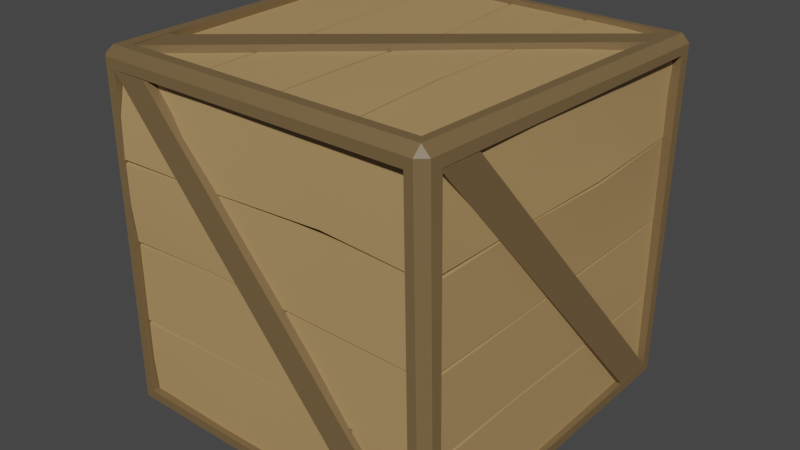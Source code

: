 # Source: Crate.blend  (saved by Blender 2.81.16; exported with 4.5.12 LTS)
import bpy
from mathutils import Matrix  # noqa: F401  (used for matrix-valued properties, if any)

bpy.ops.wm.read_factory_settings(use_empty=True)
scene = bpy.context.scene
scene.name = 'Scene'

# ---- collections
col_collection = bpy.data.collections.new('Collection'); scene.collection.children.link(col_collection)

# ---- materials (node trees are filled in below, after node groups)
mat_crateframe = bpy.data.materials.new('CrateFrame')
mat_crateframe.use_transparent_shadow = False
mat_cratebackground = bpy.data.materials.new('CrateBackground')
mat_cratebackground.use_transparent_shadow = False
mat_crateplank = bpy.data.materials.new('CratePlank')
mat_crateplank.use_transparent_shadow = False

# ---- node groups
ng_auto_smooth = bpy.data.node_groups.new('Auto Smooth', 'GeometryNodeTree')
_s = ng_auto_smooth.interface.new_socket(name='Geometry', in_out='OUTPUT', socket_type='NodeSocketGeometry')
_s = ng_auto_smooth.interface.new_socket(name='Geometry', in_out='INPUT', socket_type='NodeSocketGeometry')
_s = ng_auto_smooth.interface.new_socket(name='Angle', in_out='INPUT', socket_type='NodeSocketFloat')
_s.subtype = 'ANGLE'
_s.min_value = 0.0
_s.max_value = 3.142
ng_auto_smooth.is_modifier = True
_N = ng_auto_smooth.nodes; _L = ng_auto_smooth.links
n0 = _N.new('NodeGroupOutput'); n0.name = 'Group Output'; n0.location = (480, -100)
n1 = _N.new('NodeGroupInput'); n1.name = 'Group Input'; n1.location = (-420, -300)
n2 = _N.new('NodeGroupInput'); n2.name = 'Group Input.001'; n2.location = (-60, -100)
n3 = _N.new('GeometryNodeSetShadeSmooth'); n3.name = 'Set Shade Smooth'; n3.location = (120, -100)
n3.domain = 'EDGE'
n4 = _N.new('GeometryNodeSetShadeSmooth'); n4.name = 'Set Shade Smooth.001'; n4.location = (300, -100)
n5 = _N.new('GeometryNodeInputMeshEdgeAngle'); n5.name = 'Edge Angle'; n5.location = (-420, -220)
n6 = _N.new('GeometryNodeInputEdgeSmooth'); n6.name = 'Is Edge Smooth'; n6.location = (-60, -160)
n7 = _N.new('GeometryNodeInputShadeSmooth'); n7.name = 'Is Face Smooth'; n7.location = (-240, -340)
n8 = _N.new('FunctionNodeBooleanMath'); n8.name = 'Boolean Math'; n8.location = (-60, -220)
n9 = _N.new('FunctionNodeCompare'); n9.name = 'Compare'; n9.location = (-240, -180)
n9.operation = 'LESS_EQUAL'
_L.new(n5.outputs[0], n9.inputs[0])
_L.new(n4.outputs[0], n0.inputs[0])
_L.new(n1.outputs[1], n9.inputs[1])
_L.new(n9.outputs[0], n8.inputs[0])
_L.new(n7.outputs[0], n8.inputs[1])
_L.new(n2.outputs[0], n3.inputs[0])
_L.new(n6.outputs[0], n3.inputs[1])
_L.new(n3.outputs[0], n4.inputs[0])
_L.new(n8.outputs[0], n3.inputs[2])
n0.is_active_output = True

# ---- material node trees
mat_crateframe.use_nodes = True; mat_crateframe.node_tree.nodes.clear()
_N = mat_crateframe.node_tree.nodes; _L = mat_crateframe.node_tree.links
n0 = _N.new('ShaderNodeOutputMaterial'); n0.name = 'Material Output'; n0.location = (300, 300)
n1 = _N.new('ShaderNodeBsdfPrincipled'); n1.name = 'Principled BSDF'; n1.location = (10, 300)
n1.distribution = 'GGX'
n1.subsurface_method = 'BURLEY'
n1.inputs[0].default_value = (0.1807, 0.1173, 0.05208, 1.0)
n1.inputs[3].default_value = 1.45
n1.inputs[27].default_value = (0.0, 0.0, 0.0, 1.0)
n1.inputs[28].default_value = 1.0
_L.new(n1.outputs[0], n0.inputs[0])
n0.is_active_output = True
mat_cratebackground.use_nodes = True; mat_cratebackground.node_tree.nodes.clear()
_N = mat_cratebackground.node_tree.nodes; _L = mat_cratebackground.node_tree.links
n0 = _N.new('ShaderNodeOutputMaterial'); n0.name = 'Material Output'; n0.location = (300, 300)
n1 = _N.new('ShaderNodeBsdfPrincipled'); n1.name = 'Principled BSDF'; n1.location = (10, 300)
n1.distribution = 'GGX'
n1.subsurface_method = 'BURLEY'
n1.inputs[0].default_value = (0.0, 0.0, 0.0, 1.0)
n1.inputs[3].default_value = 1.45
n1.inputs[27].default_value = (0.0, 0.0, 0.0, 1.0)
n1.inputs[28].default_value = 1.0
_L.new(n1.outputs[0], n0.inputs[0])
n0.is_active_output = True
mat_crateplank.use_nodes = True; mat_crateplank.node_tree.nodes.clear()
_N = mat_crateplank.node_tree.nodes; _L = mat_crateplank.node_tree.links
n0 = _N.new('ShaderNodeOutputMaterial'); n0.name = 'Material Output'; n0.location = (300, 300)
n1 = _N.new('ShaderNodeBsdfPrincipled'); n1.name = 'Principled BSDF'; n1.location = (10, 300)
n1.distribution = 'GGX'
n1.subsurface_method = 'BURLEY'
n1.inputs[0].default_value = (0.4508, 0.2874, 0.1221, 1.0)
n1.inputs[3].default_value = 1.45
n1.inputs[27].default_value = (0.0, 0.0, 0.0, 1.0)
n1.inputs[28].default_value = 1.0
_L.new(n1.outputs[0], n0.inputs[0])
n0.is_active_output = True

# ---- world
world_world = bpy.data.worlds.new('World'); scene.world = world_world
world_world.use_nodes = True; world_world.node_tree.nodes.clear()
_N = world_world.node_tree.nodes; _L = world_world.node_tree.links
n0 = _N.new('ShaderNodeOutputWorld'); n0.name = 'World Output'; n0.location = (300, 300)
n1 = _N.new('ShaderNodeBackground'); n1.name = 'Background'; n1.location = (10, 300)
n1.inputs[0].default_value = (0.05088, 0.05088, 0.05088, 1.0)
_L.new(n1.outputs[0], n0.inputs[0])
n0.is_active_output = True
world_world.color = (0.05088, 0.05088, 0.05088)
world_world.use_sun_shadow = False
world_world.sun_shadow_jitter_overblur = 0.0

# ---- meshes
me_cube = bpy.data.meshes.new('Cube')
me_cube.from_pydata([(-0.3369, -0.36, 0.04721), (-0.334, -0.3608, 0.7586), (-0.3764, 0.3908, 0.04649), (-0.3424, 0.3805, 0.7945), (0.3671, -0.3667, 0.04373), (0.3555, -0.3689, 0.7613), (0.41, 0.3908, 0.04649), (0.4142, 0.3889, 0.7529), (-0.3762, -0.322, 0.04707), (-0.3305, -0.3181, 0.798), (0.3966, -0.3277, 0.7609), (0.4074, -0.3278, 0.0438), (0.3779, 0.3902, 0.7917), (0.3706, 0.4307, 0.04649), (0.3683, -0.3254, 0.003406), (0.3565, -0.3287, 0.8015), (-0.3736, -0.3257, 0.7603), (-0.3819, 0.3804, 0.755), (0.3753, 0.4292, 0.7531), (-0.337, 0.4307, 0.04649), (-0.3369, -0.3221, 0.007573), (-0.3454, 0.4172, 0.7539), (-0.337, 0.3908, 0.006987), (0.3706, 0.3908, 0.006987), (-0.337, 0.3908, 0.03168), (-0.3369, -0.3217, 0.03228), (0.3706, 0.3908, 0.03168), (0.368, -0.3258, 0.02833), (0.3902, 0.3894, 0.753), (0.3854, 0.3908, 0.04649), (0.3827, -0.3274, 0.04354), (0.3713, -0.3303, 0.7609), (-0.3369, -0.3359, 0.04714), (-0.3329, -0.3349, 0.7589), (0.3562, -0.3443, 0.7613), (0.3676, -0.342, 0.04352), (-0.3518, 0.3908, 0.04649), (-0.3517, -0.3217, 0.04709), (-0.3478, -0.3215, 0.7596), (-0.358, 0.3799, 0.7548), (-0.3444, 0.3937, 0.7543), (-0.337, 0.4057, 0.04649), (0.3706, 0.4057, 0.04649), (0.3752, 0.4042, 0.7531), (-0.3316, -0.3181, 0.7737), (-0.3429, 0.3799, 0.7697), (0.3766, 0.3899, 0.7676), (0.3565, -0.329, 0.7763), (-0.2427, 0.4051, 0.04735), (0.3765, 0.4036, 0.7522), (-0.3372, 0.4051, 0.04735), (0.2774, 0.4051, 0.7567), (-0.2427, 0.4301, 0.04735), (0.3766, 0.4286, 0.7522), (-0.3372, 0.4301, 0.04735), (0.2774, 0.4301, 0.7567), (0.2763, -0.3415, 0.04731), (-0.3342, -0.3341, 0.7581), (0.3679, -0.3411, 0.04442), (-0.2432, -0.3402, 0.7565), (0.2763, -0.3665, 0.04733), (-0.3352, -0.3599, 0.7578), (0.3673, -0.3658, 0.0446), (-0.2434, -0.3657, 0.7566), (-0.3509, -0.2317, 0.04735), (-0.3574, 0.3812, 0.7539), (-0.3508, -0.3217, 0.04794), (-0.3503, 0.2963, 0.7577), (-0.3755, -0.2317, 0.04735), (-0.3812, 0.3817, 0.7541), (-0.3754, -0.322, 0.04792), (-0.3748, 0.2963, 0.7578), (0.3846, 0.2952, 0.04735), (0.3706, -0.3314, 0.7601), (0.3846, 0.3912, 0.04735), (0.3764, -0.2367, 0.7575), (0.4092, 0.2952, 0.04735), (0.3955, -0.3321, 0.7596), (0.4092, 0.3912, 0.04735), (0.4, -0.2371, 0.7576), (-0.3334, -0.2312, 0.7697), (0.3776, 0.3913, 0.7647), (-0.3288, -0.3182, 0.7707), (0.3795, 0.3016, 0.7695), (-0.3331, -0.231, 0.7943), (0.379, 0.3916, 0.7887), (-0.3275, -0.3179, 0.7951), (0.3804, 0.3022, 0.7941), (-0.3341, 0.2952, 0.03041), (0.3692, -0.3268, 0.02698), (-0.3341, 0.3912, 0.03041), (0.3719, -0.2327, 0.03033), (-0.3341, 0.2952, 0.005719), (0.3695, -0.3265, 0.002099), (-0.3341, 0.3912, 0.005719), (0.3719, -0.2327, 0.005665), (0.3738, -0.351, 0.8021), (0.3733, -0.3693, 0.7836), (0.3927, -0.3515, 0.783), (-0.3547, -0.3616, 0.7805), (-0.3532, -0.3423, 0.7986), (-0.3729, -0.3454, 0.7813), (-0.3657, 0.3984, 0.7935), (-0.3668, 0.4148, 0.7749), (-0.3837, 0.3984, 0.7754), (0.3995, 0.4102, 0.7899), (0.4163, 0.4098, 0.7723), (0.3986, 0.4285, 0.7724), (-0.3764, 0.4124, 0.02507), (-0.3584, 0.4307, 0.02507), (-0.3584, 0.4124, 0.006987), (-0.3582, -0.3415, 0.007759), (-0.3582, -0.3587, 0.02593), (-0.3762, -0.3415, 0.02584), (0.392, 0.4307, 0.02507), (0.41, 0.4124, 0.02507), (0.392, 0.4124, 0.006987), (0.4064, -0.3474, 0.02138), (0.3878, -0.3657, 0.02141), (0.3886, -0.347, 0.002918), (-0.3323, -0.3623, 0.5814), (-0.3304, -0.3418, 0.7558), (0.3548, -0.3474, 0.7604), (0.3699, -0.3549, 0.5793), (-0.09923, -0.3492, 0.5776), (0.1576, -0.3466, 0.5877), (0.1351, -0.3476, 0.7546), (-0.09923, -0.3492, 0.7553), (-0.3335, -0.3529, 0.5793), (-0.3319, -0.331, 0.7597), (0.3557, -0.3383, 0.7602), (0.3699, -0.3464, 0.5793), (0.1584, -0.3371, 0.5837), (-0.09923, -0.34, 0.7553), (-0.09923, -0.34, 0.5776), (0.1351, -0.3384, 0.7546), (-0.3326, -0.3592, 0.6686), (0.3684, -0.3523, 0.6687), (0.1379, -0.3484, 0.6686), (-0.09902, -0.3494, 0.6665), (-0.3343, -0.3496, 0.6695), (0.3684, -0.3436, 0.6687), (0.1385, -0.3389, 0.6669), (-0.09902, -0.3402, 0.6665), (-0.3343, -0.3519, 0.4013), (-0.3318, -0.3616, 0.5723), (0.3694, -0.3544, 0.5752), (0.3699, -0.3554, 0.398), (-0.1243, -0.3493, 0.4062), (0.1365, -0.3484, 0.3971), (0.1589, -0.346, 0.5796), (-0.09923, -0.3492, 0.5741), (-0.3358, -0.341, 0.3993), (-0.3335, -0.353, 0.5759), (0.3694, -0.3459, 0.5752), (0.3699, -0.347, 0.3979), (0.1368, -0.3388, 0.394), (-0.09923, -0.34, 0.5741), (-0.1239, -0.3401, 0.406), (0.1585, -0.3368, 0.5796), (-0.3321, -0.3612, 0.4872), (0.3696, -0.3533, 0.4845), (0.1471, -0.3492, 0.4753), (-0.1034, -0.3494, 0.487), (-0.3335, -0.3521, 0.4881), (0.3697, -0.3448, 0.4844), (0.147, -0.3398, 0.4735), (-0.1033, -0.3402, 0.4869), (-0.3346, -0.3502, 0.2201), (-0.3339, -0.3501, 0.3922), (0.3694, -0.3549, 0.3941), (0.3699, -0.3598, 0.2179), (-0.08728, -0.3482, 0.2206), (0.1347, -0.3483, 0.2183), (0.1363, -0.3477, 0.3906), (-0.1242, -0.3493, 0.4027), (-0.3361, -0.3391, 0.2181), (-0.3358, -0.3406, 0.3959), (0.3694, -0.3464, 0.394), (0.37, -0.3517, 0.2179), (0.1354, -0.3387, 0.2147), (-0.1238, -0.3401, 0.4026), (-0.08747, -0.339, 0.2206), (0.1362, -0.3385, 0.3907), (-0.3343, -0.3498, 0.3061), (0.3696, -0.3538, 0.3058), (0.1356, -0.3486, 0.3052), (-0.1007, -0.3492, 0.3065), (-0.336, -0.3392, 0.307), (0.3696, -0.3453, 0.3058), (0.1359, -0.3392, 0.3034), (-0.1007, -0.34, 0.3064), (-0.3345, -0.3429, 0.03958), (-0.3341, -0.3492, 0.211), (0.3695, -0.3593, 0.2139), (0.3664, -0.3448, 0.03245), (-0.09923, -0.3492, 0.03395), (0.1347, -0.3483, 0.03709), (0.1351, -0.3476, 0.2109), (-0.08731, -0.3482, 0.2172), (-0.336, -0.3323, 0.03759), (-0.3361, -0.3391, 0.2147), (0.3695, -0.3511, 0.214), (0.3667, -0.3355, 0.03249), (0.1354, -0.3387, 0.03348), (-0.0875, -0.339, 0.2171), (-0.09923, -0.34, 0.03395), (0.1351, -0.3384, 0.2109), (-0.3343, -0.3491, 0.1249), (0.3693, -0.3546, 0.1253), (0.1356, -0.3486, 0.124), (-0.0973, -0.3493, 0.1236), (-0.336, -0.3387, 0.1258), (0.3694, -0.3461, 0.1254), (0.1359, -0.3392, 0.1222), (-0.09735, -0.34, 0.1236), (0.3682, 0.4235, 0.5825), (0.3721, 0.4211, 0.7503), (-0.3436, 0.4062, 0.7532), (-0.3413, 0.4164, 0.5774), (0.1328, 0.4226, 0.5776), (-0.1011, 0.4216, 0.5807), (-0.1015, 0.421, 0.7546), (0.1328, 0.4226, 0.7553), (0.3697, 0.4125, 0.5806), (0.3744, 0.4109, 0.7537), (-0.3432, 0.3976, 0.7534), (-0.3355, 0.4081, 0.578), (-0.1017, 0.4121, 0.5771), (0.1328, 0.4134, 0.7553), (0.1328, 0.4134, 0.5776), (-0.1015, 0.4118, 0.7546), (0.3679, 0.4231, 0.6685), (-0.3448, 0.4161, 0.6664), (-0.102, 0.4219, 0.6676), (0.1326, 0.4228, 0.6665), (0.3696, 0.4126, 0.6694), (-0.3387, 0.4082, 0.6662), (-0.1023, 0.4125, 0.6658), (0.1326, 0.4135, 0.6665), (0.3682, 0.4235, 0.4013), (0.3677, 0.4226, 0.5734), (-0.3412, 0.4156, 0.5732), (-0.3358, 0.4186, 0.3966), (0.1328, 0.4226, 0.3964), (-0.1011, 0.4216, 0.3995), (-0.1015, 0.421, 0.5733), (0.1328, 0.4226, 0.5741), (0.3697, 0.4125, 0.3993), (0.3698, 0.4124, 0.5771), (-0.3388, 0.4066, 0.575), (-0.3322, 0.4098, 0.3967), (-0.1017, 0.4121, 0.3959), (0.1328, 0.4134, 0.5741), (0.1328, 0.4134, 0.3964), (-0.1015, 0.4118, 0.5734), (0.3679, 0.4231, 0.4873), (-0.3399, 0.418, 0.4834), (-0.102, 0.4219, 0.4864), (0.1326, 0.4228, 0.4852), (0.3696, 0.4126, 0.4882), (-0.3336, 0.4104, 0.4844), (-0.1023, 0.4125, 0.4846), (0.1326, 0.4135, 0.4852), (0.3682, 0.4235, 0.2201), (0.3677, 0.4226, 0.3922), (-0.3313, 0.4185, 0.3927), (-0.3359, 0.4197, 0.217), (0.1328, 0.4226, 0.2152), (-0.1011, 0.4216, 0.2183), (-0.1015, 0.421, 0.3921), (0.1328, 0.4226, 0.3929), (0.3697, 0.4125, 0.2181), (0.3698, 0.4124, 0.3959), (-0.3315, 0.4091, 0.3928), (-0.336, 0.4105, 0.217), (-0.1017, 0.4121, 0.2147), (0.1328, 0.4134, 0.3929), (0.1328, 0.4134, 0.2152), (-0.1015, 0.4118, 0.3921), (0.3679, 0.4231, 0.3061), (-0.3355, 0.4168, 0.303), (-0.102, 0.4219, 0.3052), (0.1326, 0.4228, 0.304), (0.3696, 0.4126, 0.307), (-0.3298, 0.4082, 0.3042), (-0.1023, 0.4125, 0.3034), (0.1326, 0.4135, 0.304), (0.3682, 0.4235, 0.03887), (0.3677, 0.4226, 0.211), (-0.3356, 0.4192, 0.213), (-0.3361, 0.4197, 0.03583), (0.1328, 0.4226, 0.03395), (-0.1011, 0.4216, 0.03709), (-0.1015, 0.421, 0.2109), (0.1328, 0.4226, 0.2117), (0.3697, 0.4125, 0.03693), (0.3698, 0.4124, 0.2147), (-0.3356, 0.4099, 0.2131), (-0.3361, 0.4105, 0.03583), (-0.1017, 0.4121, 0.03348), (0.1328, 0.4134, 0.2117), (0.1328, 0.4134, 0.03395), (-0.1015, 0.4118, 0.2109), (0.3679, 0.4231, 0.1249), (-0.3358, 0.4194, 0.1244), (-0.102, 0.4219, 0.124), (0.1326, 0.4228, 0.1228), (0.3696, 0.4126, 0.1258), (-0.3358, 0.4102, 0.1244), (-0.1023, 0.4125, 0.1222), (0.1326, 0.4135, 0.1228), (0.398, -0.3317, 0.5823), (0.3837, -0.323, 0.7575), (0.3982, 0.3927, 0.7519), (0.3941, 0.3949, 0.5795), (0.3969, -0.08111, 0.5776), (0.4143, 0.1124, 0.5882), (0.3957, 0.1605, 0.7556), (0.3969, -0.08111, 0.7553), (0.3871, -0.333, 0.5803), (0.3733, -0.3244, 0.7615), (0.3892, 0.3929, 0.752), (0.385, 0.3949, 0.5795), (0.4002, 0.1143, 0.5855), (0.3878, -0.08111, 0.7553), (0.3878, -0.08111, 0.5776), (0.3865, 0.1604, 0.7555), (0.3959, -0.3322, 0.6687), (0.3938, 0.3947, 0.6681), (0.4, 0.1604, 0.6729), (0.3971, -0.0809, 0.6665), (0.3859, -0.3295, 0.6702), (0.3847, 0.3947, 0.6681), (0.3909, 0.1608, 0.6713), (0.388, -0.0809, 0.6665), (0.3981, -0.3325, 0.4007), (0.3972, -0.3313, 0.5729), (0.3935, 0.3944, 0.5755), (0.3941, 0.3949, 0.3982), (0.3969, -0.08111, 0.3964), (0.3963, 0.159, 0.4009), (0.4163, 0.1159, 0.582), (0.3969, -0.08111, 0.5741), (0.3872, -0.3337, 0.3988), (0.3872, -0.333, 0.5768), (0.3845, 0.3944, 0.5755), (0.385, 0.3949, 0.3983), (0.3868, 0.1591, 0.397), (0.3878, -0.08111, 0.5741), (0.3878, -0.08111, 0.3964), (0.3998, 0.1147, 0.5819), (0.3978, -0.3298, 0.4843), (0.3938, 0.3947, 0.4869), (0.3994, 0.1748, 0.4965), (0.3971, -0.0809, 0.4852), (0.3873, -0.3314, 0.4853), (0.3847, 0.3947, 0.4869), (0.3899, 0.1765, 0.4944), (0.388, -0.0809, 0.4852), (0.3982, -0.3365, 0.2211), (0.3972, -0.332, 0.3918), (0.3935, 0.3944, 0.3943), (0.3941, 0.3949, 0.217), (0.3966, -0.09869, 0.2222), (0.396, 0.1564, 0.2183), (0.3955, 0.1585, 0.3931), (0.3969, -0.08111, 0.3929), (0.3873, -0.3383, 0.2192), (0.3872, -0.3338, 0.3955), (0.3845, 0.3944, 0.3943), (0.385, 0.3949, 0.217), (0.3866, 0.157, 0.2147), (0.3878, -0.08111, 0.3929), (0.3875, -0.09841, 0.2221), (0.3864, 0.1584, 0.393), (0.3977, -0.3301, 0.3063), (0.3938, 0.3947, 0.3057), (0.3963, 0.1573, 0.3052), (0.3971, -0.084, 0.3053), (0.3873, -0.3318, 0.3072), (0.3847, 0.3947, 0.3057), (0.387, 0.1576, 0.3034), (0.388, -0.08392, 0.3053), (0.3954, -0.3192, 0.03582), (0.3972, -0.3363, 0.2121), (0.3935, 0.3944, 0.2131), (0.3941, 0.3949, 0.03583), (0.3969, -0.08111, 0.03395), (0.396, 0.1564, 0.03709), (0.3954, 0.1568, 0.2109), (0.3966, -0.09865, 0.2187), (0.3844, -0.3204, 0.0337), (0.3873, -0.3384, 0.2157), (0.3845, 0.3944, 0.2131), (0.385, 0.3949, 0.03583), (0.3866, 0.157, 0.03348), (0.3875, -0.09837, 0.2186), (0.3878, -0.08111, 0.03395), (0.3863, 0.1568, 0.2109), (0.3976, -0.3312, 0.1261), (0.3938, 0.3947, 0.1244), (0.3963, 0.1573, 0.124), (0.3971, -0.08343, 0.1238), (0.3872, -0.3329, 0.127), (0.3847, 0.3947, 0.1244), (0.387, 0.1576, 0.1222), (0.388, -0.08337, 0.1238), (-0.364, 0.3895, 0.5809), (-0.3696, 0.3819, 0.7518), (-0.3564, -0.3164, 0.759), (-0.3573, -0.3385, 0.578), (-0.3633, 0.1545, 0.5776), (-0.3624, -0.083, 0.5807), (-0.3616, -0.08338, 0.7546), (-0.3633, 0.1545, 0.7553), (-0.353, 0.3914, 0.579), (-0.36, 0.3833, 0.7553), (-0.3469, -0.315, 0.7586), (-0.3483, -0.3382, 0.578), (-0.353, -0.08366, 0.5771), (-0.3542, 0.1545, 0.7553), (-0.3542, 0.1545, 0.5776), (-0.3519, -0.08325, 0.7546), (-0.3662, 0.3901, 0.6668), (-0.358, -0.3346, 0.6684), (-0.3627, -0.0839, 0.6676), (-0.3635, 0.1543, 0.6665), (-0.3561, 0.3922, 0.6676), (-0.349, -0.3341, 0.6683), (-0.3534, -0.08423, 0.6658), (-0.3544, 0.1543, 0.6665), (-0.3619, 0.3919, 0.4002), (-0.3631, 0.3894, 0.5719), (-0.3567, -0.3381, 0.574), (-0.36, -0.3239, 0.3982), (-0.3613, 0.1559, 0.416), (-0.3624, -0.083, 0.3995), (-0.3618, -0.08342, 0.5733), (-0.3633, 0.1545, 0.5741), (-0.3505, 0.3936, 0.3981), (-0.353, 0.3916, 0.5756), (-0.3477, -0.3378, 0.5741), (-0.3509, -0.3239, 0.3983), (-0.353, -0.08366, 0.3959), (-0.3542, 0.1545, 0.5741), (-0.3522, 0.1559, 0.4157), (-0.3527, -0.08341, 0.5734), (-0.3619, 0.3933, 0.4853), (-0.3572, -0.337, 0.4866), (-0.3627, -0.0839, 0.4864), (-0.3632, 0.1545, 0.4887), (-0.3515, 0.395, 0.486), (-0.3481, -0.3367, 0.4866), (-0.3534, -0.08423, 0.4846), (-0.3541, 0.1545, 0.4886), (-0.3643, 0.3933, 0.2201), (-0.3607, 0.3909, 0.3912), (-0.3596, -0.323, 0.3943), (-0.3605, -0.3215, 0.217), (-0.3721, 0.1233, 0.2304), (-0.3624, -0.083, 0.2183), (-0.3618, -0.08342, 0.3921), (-0.3613, 0.1559, 0.4125), (-0.3533, 0.3949, 0.2181), (-0.3504, 0.3934, 0.3947), (-0.3505, -0.3229, 0.3943), (-0.3514, -0.3215, 0.217), (-0.353, -0.08366, 0.2147), (-0.3522, 0.1559, 0.4122), (-0.3631, 0.1228, 0.2307), (-0.3527, -0.08341, 0.3921), (-0.36, 0.3892, 0.3052), (-0.3602, -0.3213, 0.3057), (-0.3627, -0.0839, 0.3052), (-0.3643, 0.1508, 0.3087), (-0.3488, 0.3914, 0.3059), (-0.3511, -0.3213, 0.3057), (-0.3534, -0.08423, 0.3034), (-0.3552, 0.1507, 0.3087), (-0.3643, 0.3935, 0.03887), (-0.3633, 0.3929, 0.211), (-0.3599, -0.3211, 0.2131), (-0.3604, -0.3158, 0.03643), (-0.3633, 0.1545, 0.03395), (-0.3624, -0.083, 0.03709), (-0.3618, -0.08342, 0.2109), (-0.3721, 0.1232, 0.227), (-0.3533, 0.395, 0.03693), (-0.3533, 0.395, 0.2147), (-0.3508, -0.3211, 0.2131), (-0.3513, -0.3158, 0.03642), (-0.353, -0.08366, 0.03348), (-0.3632, 0.1227, 0.2272), (-0.3542, 0.1545, 0.03395), (-0.3527, -0.08341, 0.2109), (-0.3639, 0.3931, 0.1249), (-0.3602, -0.321, 0.1245), (-0.3627, -0.0839, 0.124), (-0.365, 0.1488, 0.1255), (-0.3534, 0.3949, 0.1258), (-0.3511, -0.321, 0.1245), (-0.3534, -0.08423, 0.1222), (-0.356, 0.1487, 0.1256), (0.2043, -0.3201, 0.01671), (0.3733, -0.3172, 0.0142), (0.3777, 0.3944, 0.02105), (0.2013, 0.3949, 0.02049), (0.1994, -0.08111, 0.01764), (0.2025, 0.1564, 0.01859), (0.3755, 0.1568, 0.01923), (0.3763, -0.08111, 0.01764), (0.2024, -0.3216, 0.02768), (0.3768, -0.3196, 0.02424), (0.3777, 0.3944, 0.03019), (0.2013, 0.3949, 0.02963), (0.1989, 0.157, 0.02807), (0.3763, -0.08111, 0.02678), (0.1994, -0.08111, 0.02678), (0.3755, 0.1568, 0.02837), (0.29, -0.3194, 0.0168), (0.2895, 0.3947, 0.02077), (0.289, 0.1573, 0.0183), (0.2879, -0.0809, 0.01745), (0.2908, -0.3212, 0.02726), (0.2895, 0.3947, 0.02991), (0.2872, 0.1576, 0.02761), (0.2879, -0.0809, 0.0266), (0.02396, -0.3201, 0.01671), (0.1952, -0.3196, 0.01768), (0.1973, 0.3944, 0.02105), (0.02093, 0.3949, 0.02049), (0.01906, -0.08111, 0.01764), (0.02219, 0.1564, 0.01859), (0.1952, 0.1568, 0.01923), (0.196, -0.08111, 0.01764), (0.02202, -0.3216, 0.02768), (0.1989, -0.3216, 0.02769), (0.1973, 0.3944, 0.03019), (0.02093, 0.3949, 0.02963), (0.01859, 0.157, 0.02807), (0.196, -0.08111, 0.02678), (0.01906, -0.08111, 0.02678), (0.1952, 0.1568, 0.02837), (0.1096, -0.3197, 0.0171), (0.1091, 0.3947, 0.02077), (0.1087, 0.1573, 0.0183), (0.1075, -0.0809, 0.01745), (0.1105, -0.3215, 0.02758), (0.1091, 0.3947, 0.02991), (0.1069, 0.1576, 0.02761), (0.1075, -0.0809, 0.0266), (-0.1564, -0.3201, 0.01671), (0.01488, -0.3196, 0.01768), (0.01696, 0.3944, 0.02105), (-0.1594, 0.3949, 0.02049), (-0.1613, -0.08111, 0.01764), (-0.1582, 0.1564, 0.01859), (0.01485, 0.1568, 0.01923), (0.01563, -0.08111, 0.01764), (-0.1583, -0.3216, 0.02768), (0.01859, -0.3216, 0.02769), (0.01697, 0.3944, 0.03019), (-0.1594, 0.3949, 0.02963), (-0.1618, 0.157, 0.02807), (0.01563, -0.08111, 0.02678), (-0.1613, -0.08111, 0.02678), (0.01485, 0.1568, 0.02837), (-0.07075, -0.3197, 0.0171), (-0.07123, 0.3947, 0.02077), (-0.07165, 0.1573, 0.0183), (-0.07283, -0.0809, 0.01745), (-0.06987, -0.3215, 0.02758), (-0.07122, 0.3947, 0.02991), (-0.07345, 0.1576, 0.02761), (-0.07283, -0.0809, 0.0266), (-0.3366, -0.3149, 0.01725), (-0.1655, -0.3196, 0.01768), (-0.1634, 0.3944, 0.02105), (-0.3398, 0.3949, 0.02049), (-0.3416, -0.08111, 0.01764), (-0.3385, 0.1564, 0.01859), (-0.1655, 0.1568, 0.01923), (-0.1647, -0.08111, 0.01764), (-0.3386, -0.3161, 0.02824), (-0.1618, -0.3216, 0.02769), (-0.1634, 0.3944, 0.03019), (-0.3398, 0.3949, 0.02963), (-0.3421, 0.157, 0.02807), (-0.1647, -0.08111, 0.02678), (-0.3416, -0.08111, 0.02678), (-0.1655, 0.1568, 0.02837), (-0.2511, -0.3197, 0.0171), (-0.2516, 0.3947, 0.02077), (-0.252, 0.1573, 0.0183), (-0.2532, -0.0809, 0.01745), (-0.2502, -0.3215, 0.02758), (-0.2516, 0.3947, 0.02991), (-0.2538, 0.1576, 0.02761), (-0.2532, -0.0809, 0.0266), (0.2043, 0.3935, 0.7825), (0.3823, 0.3919, 0.776), (0.3634, -0.3227, 0.782), (0.2013, -0.3215, 0.7787), (0.1994, 0.1545, 0.7816), (0.193, -0.08419, 0.7811), (0.3755, -0.08342, 0.78), (0.3763, 0.1546, 0.7816), (0.2024, 0.395, 0.7715), (0.3853, 0.3936, 0.7661), (0.3638, -0.323, 0.7726), (0.2013, -0.3215, 0.7696), (0.1901, -0.08465, 0.7716), (0.3764, 0.1552, 0.7726), (0.1994, 0.1545, 0.7724), (0.3755, -0.08341, 0.7708), (0.2904, 0.3931, 0.7818), (0.2886, -0.3212, 0.7788), (0.2863, -0.08439, 0.7809), (0.2879, 0.1543, 0.7817), (0.2912, 0.3949, 0.7714), (0.2887, -0.3212, 0.7696), (0.2843, -0.08475, 0.7716), (0.2879, 0.1543, 0.7726), (0.02396, 0.3935, 0.7825), (0.1952, 0.3929, 0.7815), (0.1973, -0.3211, 0.7781), (0.02093, -0.3215, 0.7787), (0.03902, 0.1558, 0.7799), (0.02497, -0.08237, 0.7806), (0.1869, -0.08422, 0.7805), (0.196, 0.1545, 0.7816), (0.02202, 0.395, 0.7715), (0.1989, 0.395, 0.7715), (0.1973, -0.3211, 0.769), (0.02093, -0.3215, 0.7696), (0.02073, -0.08321, 0.7711), (0.196, 0.1545, 0.7724), (0.03873, 0.1558, 0.7708), (0.1871, -0.0842, 0.7713), (0.1096, 0.3931, 0.7821), (0.1091, -0.3213, 0.7784), (0.1223, -0.07948, 0.7817), (0.1102, 0.1545, 0.7815), (0.1105, 0.3949, 0.7716), (0.1091, -0.3213, 0.7693), (0.1206, -0.07985, 0.7724), (0.1102, 0.1545, 0.7724), (-0.1564, 0.3935, 0.7825), (0.01488, 0.3929, 0.7815), (0.01696, -0.3211, 0.7781), (-0.1594, -0.3215, 0.7787), (-0.1635, 0.154, 0.7816), (-0.1564, -0.08262, 0.7806), (0.01653, -0.08308, 0.7799), (0.03526, 0.1557, 0.7799), (-0.1583, 0.395, 0.7715), (0.01859, 0.395, 0.7715), (0.01697, -0.3211, 0.769), (-0.1594, -0.3215, 0.7696), (-0.1596, -0.08319, 0.7711), (0.03496, 0.1557, 0.7708), (-0.1635, 0.154, 0.7724), (0.01647, -0.08309, 0.7708), (-0.07075, 0.3931, 0.7821), (-0.07123, -0.3213, 0.7784), (-0.07165, -0.0839, 0.7809), (-0.08356, 0.1517, 0.7816), (-0.06987, 0.3949, 0.7716), (-0.07122, -0.3213, 0.7693), (-0.07345, -0.08423, 0.7716), (-0.08339, 0.1517, 0.7725), (-0.3427, 0.3822, 0.7797), (-0.1655, 0.3929, 0.7815), (-0.1634, -0.3211, 0.7781), (-0.334, -0.3121, 0.78), (-0.3416, 0.1545, 0.7816), (-0.3357, -0.08241, 0.7806), (-0.1627, -0.08282, 0.78), (-0.1665, 0.1541, 0.7816), (-0.345, 0.3833, 0.7686), (-0.1618, 0.395, 0.7715), (-0.1634, -0.3211, 0.769), (-0.3346, -0.3126, 0.771), (-0.3399, -0.08319, 0.7711), (-0.1665, 0.1541, 0.7724), (-0.3416, 0.1545, 0.7724), (-0.1628, -0.08283, 0.7708), (-0.2512, 0.3929, 0.782), (-0.25, -0.3187, 0.7782), (-0.2378, -0.08084, 0.7809), (-0.2532, 0.1543, 0.7817), (-0.2503, 0.3947, 0.7716), (-0.2502, -0.3187, 0.7691), (-0.2399, -0.08123, 0.7716), (-0.2532, 0.1543, 0.7726), (-0.3363, -0.3602, 0.1895), (-0.3357, -0.3603, 0.3318), (-0.3352, -0.3605, 0.474), (-0.3346, -0.3606, 0.6163), (0.3578, -0.3685, 0.6178), (0.3601, -0.368, 0.4743), (0.3624, -0.3676, 0.3308), (0.3647, -0.3672, 0.1872), (0.4134, 0.3892, 0.6116), (0.4125, 0.3896, 0.4703), (0.4117, 0.39, 0.329), (0.4108, 0.3904, 0.1878), (0.3988, -0.3277, 0.6175), (0.4009, -0.3277, 0.474), (0.4031, -0.3277, 0.3306), (0.4052, -0.3278, 0.1872), (-0.3757, -0.3227, 0.1897), (-0.3752, -0.3235, 0.3324), (-0.3746, -0.3242, 0.475), (-0.3741, -0.3249, 0.6177), (-0.3807, 0.3774, 0.6115), (-0.3776, 0.3848, 0.4701), (-0.3758, 0.3818, 0.3292), (-0.3774, 0.3887, 0.1882), (-0.342, 0.4171, 0.6106), (-0.3382, 0.4229, 0.4684), (-0.3326, 0.4236, 0.3279), (-0.3384, 0.428, 0.188), (0.3743, 0.4295, 0.6117), (0.3734, 0.4298, 0.4704), (0.3725, 0.4301, 0.3291), (0.3716, 0.4304, 0.1878), (0.3893, 0.3897, 0.6117), (0.3883, 0.3899, 0.4704), (0.3873, 0.3902, 0.3291), (0.3864, 0.3905, 0.1878), (0.3736, -0.3297, 0.6175), (0.3759, -0.3291, 0.474), (0.3781, -0.3286, 0.3305), (0.3804, -0.328, 0.187), (-0.3361, -0.3357, 0.1895), (-0.3353, -0.3355, 0.3319), (-0.3345, -0.3353, 0.4742), (-0.3337, -0.3351, 0.6166), (0.3585, -0.3438, 0.6177), (0.3608, -0.3434, 0.4742), (0.363, -0.3429, 0.3306), (0.3653, -0.3425, 0.1871), (-0.3509, -0.3216, 0.1896), (-0.3501, -0.3216, 0.3321), (-0.3494, -0.3216, 0.4746), (-0.3486, -0.3215, 0.6171), (-0.3563, 0.3775, 0.6112), (-0.3528, 0.3845, 0.4696), (-0.3497, 0.3824, 0.3288), (-0.3529, 0.3886, 0.1882), (-0.3419, 0.3925, 0.6109), (-0.338, 0.3988, 0.4689), (-0.3335, 0.3982, 0.3283), (-0.3383, 0.4033, 0.1881), (0.3743, 0.4045, 0.6118), (0.3734, 0.4048, 0.4704), (0.3725, 0.4051, 0.3291), (0.3716, 0.4054, 0.1878), (-0.3575, -0.3593, 0.1768), (-0.3568, -0.3599, 0.3278), (-0.3561, -0.3605, 0.4787), (-0.3554, -0.361, 0.6296), (-0.3736, -0.3446, 0.6302), (-0.3742, -0.3438, 0.4791), (-0.3749, -0.343, 0.328), (-0.3755, -0.3423, 0.1769), (-0.365, 0.4143, 0.6228), (-0.3606, 0.4214, 0.4726), (-0.3556, 0.4215, 0.3236), (-0.36, 0.4275, 0.175), (-0.3778, 0.4096, 0.1751), (-0.3754, 0.4025, 0.3242), (-0.3785, 0.4042, 0.4734), (-0.3824, 0.3965, 0.6233), (0.415, 0.4104, 0.6229), (0.4137, 0.4109, 0.4734), (0.4125, 0.4114, 0.324), (0.4112, 0.4119, 0.1745), (0.3933, 0.4302, 0.1745), (0.3946, 0.4298, 0.324), (0.396, 0.4294, 0.4735), (0.3973, 0.4289, 0.6229), (0.3762, -0.3686, 0.6312), (0.3791, -0.3679, 0.4787), (0.382, -0.3671, 0.3263), (0.3849, -0.3664, 0.1739), (0.4037, -0.3482, 0.1737), (0.4009, -0.3491, 0.326), (0.3982, -0.3499, 0.4784), (0.3954, -0.3507, 0.6307)], [], [(715, 16, 38, 747), (21, 18, 43, 40), (7, 10, 31, 28), (5, 1, 33, 34), (9, 15, 47, 44), (17, 16, 101, 104), (10, 7, 106, 98), (14, 23, 116, 119), (703, 4, 118, 787), (22, 20, 111, 110), (15, 9, 100, 96), (1, 5, 97, 99), (723, 19, 109, 771), (724, 18, 107, 783), (708, 10, 98, 791), (712, 8, 113, 767), (23, 22, 110, 116), (699, 1, 99, 763), (9, 3, 102, 100), (18, 21, 103, 107), (716, 17, 104, 775), (20, 14, 119, 111), (3, 12, 105, 102), (707, 6, 115, 779), (8, 2, 108, 113), (19, 13, 114, 109), (6, 11, 117, 115), (4, 0, 112, 118), (23, 14, 27, 26), (24, 26, 27, 25), (20, 22, 24, 25), (14, 20, 25, 27), (22, 23, 26, 24), (728, 28, 31, 732), (704, 7, 28, 728), (711, 11, 30, 735), (11, 6, 29, 30), (700, 5, 34, 740), (0, 4, 35, 32), (696, 0, 32, 736), (747, 38, 39, 748), (16, 17, 39, 38), (2, 8, 37, 36), (719, 2, 36, 751), (752, 40, 43, 756), (720, 21, 40, 752), (727, 13, 42, 759), (13, 19, 41, 42), (46, 45, 44, 47), (12, 3, 45, 46), (15, 12, 46, 47), (3, 9, 44, 45), (48, 49, 51, 50), (50, 51, 55, 54), (54, 55, 53, 52), (52, 53, 49, 48), (50, 54, 52, 48), (55, 51, 49, 53), (56, 57, 59, 58), (58, 59, 63, 62), (62, 63, 61, 60), (60, 61, 57, 56), (58, 62, 60, 56), (63, 59, 57, 61), (64, 65, 67, 66), (66, 67, 71, 70), (70, 71, 69, 68), (68, 69, 65, 64), (66, 70, 68, 64), (71, 67, 65, 69), (72, 73, 75, 74), (74, 75, 79, 78), (78, 79, 77, 76), (76, 77, 73, 72), (74, 78, 76, 72), (79, 75, 73, 77), (80, 81, 83, 82), (82, 83, 87, 86), (86, 87, 85, 84), (84, 85, 81, 80), (82, 86, 84, 80), (87, 83, 81, 85), (88, 89, 91, 90), (90, 91, 95, 94), (94, 95, 93, 92), (92, 93, 89, 88), (90, 94, 92, 88), (95, 91, 89, 93), (96, 97, 98), (99, 100, 101), (102, 103, 104), (105, 106, 107), (108, 109, 110), (111, 112, 113), (114, 115, 116), (117, 118, 119), (110, 111, 113, 108), (763, 99, 101, 764), (100, 102, 104, 101), (771, 109, 108, 772), (116, 110, 109, 114), (102, 105, 107, 103), (779, 115, 114, 780), (119, 116, 115, 117), (105, 96, 98, 106), (787, 118, 117, 788), (111, 119, 118, 112), (96, 100, 99, 97), (12, 15, 96, 105), (739, 740, 34, 33), (139, 127, 121, 136), (137, 122, 126, 138), (138, 126, 127, 139), (143, 140, 129, 133), (141, 142, 135, 130), (142, 143, 133, 135), (126, 135, 133, 127), (124, 134, 132, 125), (127, 133, 129, 121), (137, 141, 130, 122), (122, 130, 135, 126), (120, 128, 134, 124), (125, 132, 131, 123), (136, 140, 128, 120), (121, 129, 140, 136), (123, 131, 141, 137), (132, 134, 143, 142), (131, 132, 142, 141), (134, 128, 140, 143), (125, 138, 139, 124), (123, 137, 138, 125), (124, 139, 136, 120), (163, 151, 145, 160), (161, 146, 150, 162), (162, 150, 151, 163), (167, 164, 153, 157), (165, 166, 159, 154), (166, 167, 157, 159), (150, 159, 157, 151), (148, 158, 156, 149), (151, 157, 153, 145), (161, 165, 154, 146), (146, 154, 159, 150), (144, 152, 158, 148), (149, 156, 155, 147), (160, 164, 152, 144), (145, 153, 164, 160), (147, 155, 165, 161), (156, 158, 167, 166), (155, 156, 166, 165), (158, 152, 164, 167), (149, 162, 163, 148), (147, 161, 162, 149), (148, 163, 160, 144), (187, 175, 169, 184), (185, 170, 174, 186), (186, 174, 175, 187), (191, 188, 177, 181), (189, 190, 183, 178), (190, 191, 181, 183), (174, 183, 181, 175), (172, 182, 180, 173), (175, 181, 177, 169), (185, 189, 178, 170), (170, 178, 183, 174), (168, 176, 182, 172), (173, 180, 179, 171), (184, 188, 176, 168), (169, 177, 188, 184), (171, 179, 189, 185), (180, 182, 191, 190), (179, 180, 190, 189), (182, 176, 188, 191), (173, 186, 187, 172), (171, 185, 186, 173), (172, 187, 184, 168), (211, 199, 193, 208), (209, 194, 198, 210), (210, 198, 199, 211), (215, 212, 201, 205), (213, 214, 207, 202), (214, 215, 205, 207), (198, 207, 205, 199), (196, 206, 204, 197), (199, 205, 201, 193), (209, 213, 202, 194), (194, 202, 207, 198), (192, 200, 206, 196), (197, 204, 203, 195), (208, 212, 200, 192), (193, 201, 212, 208), (195, 203, 213, 209), (204, 206, 215, 214), (203, 204, 214, 213), (206, 200, 212, 215), (197, 210, 211, 196), (195, 209, 210, 197), (196, 211, 208, 192), (235, 223, 217, 232), (233, 218, 222, 234), (234, 222, 223, 235), (239, 236, 225, 229), (237, 238, 231, 226), (238, 239, 229, 231), (222, 231, 229, 223), (220, 230, 228, 221), (223, 229, 225, 217), (233, 237, 226, 218), (218, 226, 231, 222), (216, 224, 230, 220), (221, 228, 227, 219), (232, 236, 224, 216), (217, 225, 236, 232), (219, 227, 237, 233), (228, 230, 239, 238), (227, 228, 238, 237), (230, 224, 236, 239), (221, 234, 235, 220), (219, 233, 234, 221), (220, 235, 232, 216), (259, 247, 241, 256), (257, 242, 246, 258), (258, 246, 247, 259), (263, 260, 249, 253), (261, 262, 255, 250), (262, 263, 253, 255), (246, 255, 253, 247), (244, 254, 252, 245), (247, 253, 249, 241), (257, 261, 250, 242), (242, 250, 255, 246), (240, 248, 254, 244), (245, 252, 251, 243), (256, 260, 248, 240), (241, 249, 260, 256), (243, 251, 261, 257), (252, 254, 263, 262), (251, 252, 262, 261), (254, 248, 260, 263), (245, 258, 259, 244), (243, 257, 258, 245), (244, 259, 256, 240), (283, 271, 265, 280), (281, 266, 270, 282), (282, 270, 271, 283), (287, 284, 273, 277), (285, 286, 279, 274), (286, 287, 277, 279), (270, 279, 277, 271), (268, 278, 276, 269), (271, 277, 273, 265), (281, 285, 274, 266), (266, 274, 279, 270), (264, 272, 278, 268), (269, 276, 275, 267), (280, 284, 272, 264), (265, 273, 284, 280), (267, 275, 285, 281), (276, 278, 287, 286), (275, 276, 286, 285), (278, 272, 284, 287), (269, 282, 283, 268), (267, 281, 282, 269), (268, 283, 280, 264), (307, 295, 289, 304), (305, 290, 294, 306), (306, 294, 295, 307), (311, 308, 297, 301), (309, 310, 303, 298), (310, 311, 301, 303), (294, 303, 301, 295), (292, 302, 300, 293), (295, 301, 297, 289), (305, 309, 298, 290), (290, 298, 303, 294), (288, 296, 302, 292), (293, 300, 299, 291), (304, 308, 296, 288), (289, 297, 308, 304), (291, 299, 309, 305), (300, 302, 311, 310), (299, 300, 310, 309), (302, 296, 308, 311), (293, 306, 307, 292), (291, 305, 306, 293), (292, 307, 304, 288), (331, 319, 313, 328), (329, 314, 318, 330), (330, 318, 319, 331), (335, 332, 321, 325), (333, 334, 327, 322), (334, 335, 325, 327), (318, 327, 325, 319), (316, 326, 324, 317), (319, 325, 321, 313), (329, 333, 322, 314), (314, 322, 327, 318), (312, 320, 326, 316), (317, 324, 323, 315), (328, 332, 320, 312), (313, 321, 332, 328), (315, 323, 333, 329), (324, 326, 335, 334), (323, 324, 334, 333), (326, 320, 332, 335), (317, 330, 331, 316), (315, 329, 330, 317), (316, 331, 328, 312), (355, 343, 337, 352), (353, 338, 342, 354), (354, 342, 343, 355), (359, 356, 345, 349), (357, 358, 351, 346), (358, 359, 349, 351), (342, 351, 349, 343), (340, 350, 348, 341), (343, 349, 345, 337), (353, 357, 346, 338), (338, 346, 351, 342), (336, 344, 350, 340), (341, 348, 347, 339), (352, 356, 344, 336), (337, 345, 356, 352), (339, 347, 357, 353), (348, 350, 359, 358), (347, 348, 358, 357), (350, 344, 356, 359), (341, 354, 355, 340), (339, 353, 354, 341), (340, 355, 352, 336), (379, 367, 361, 376), (377, 362, 366, 378), (378, 366, 367, 379), (383, 380, 369, 373), (381, 382, 375, 370), (382, 383, 373, 375), (366, 375, 373, 367), (364, 374, 372, 365), (367, 373, 369, 361), (377, 381, 370, 362), (362, 370, 375, 366), (360, 368, 374, 364), (365, 372, 371, 363), (376, 380, 368, 360), (361, 369, 380, 376), (363, 371, 381, 377), (372, 374, 383, 382), (371, 372, 382, 381), (374, 368, 380, 383), (365, 378, 379, 364), (363, 377, 378, 365), (364, 379, 376, 360), (403, 391, 385, 400), (401, 386, 390, 402), (402, 390, 391, 403), (407, 404, 393, 397), (405, 406, 399, 394), (406, 407, 397, 399), (390, 399, 397, 391), (388, 398, 396, 389), (391, 397, 393, 385), (401, 405, 394, 386), (386, 394, 399, 390), (384, 392, 398, 388), (389, 396, 395, 387), (400, 404, 392, 384), (385, 393, 404, 400), (387, 395, 405, 401), (396, 398, 407, 406), (395, 396, 406, 405), (398, 392, 404, 407), (389, 402, 403, 388), (387, 401, 402, 389), (388, 403, 400, 384), (427, 415, 409, 424), (425, 410, 414, 426), (426, 414, 415, 427), (431, 428, 417, 421), (429, 430, 423, 418), (430, 431, 421, 423), (414, 423, 421, 415), (412, 422, 420, 413), (415, 421, 417, 409), (425, 429, 418, 410), (410, 418, 423, 414), (408, 416, 422, 412), (413, 420, 419, 411), (424, 428, 416, 408), (409, 417, 428, 424), (411, 419, 429, 425), (420, 422, 431, 430), (419, 420, 430, 429), (422, 416, 428, 431), (413, 426, 427, 412), (411, 425, 426, 413), (412, 427, 424, 408), (451, 439, 433, 448), (449, 434, 438, 450), (450, 438, 439, 451), (455, 452, 441, 445), (453, 454, 447, 442), (454, 455, 445, 447), (438, 447, 445, 439), (436, 446, 444, 437), (439, 445, 441, 433), (449, 453, 442, 434), (434, 442, 447, 438), (432, 440, 446, 436), (437, 444, 443, 435), (448, 452, 440, 432), (433, 441, 452, 448), (435, 443, 453, 449), (444, 446, 455, 454), (443, 444, 454, 453), (446, 440, 452, 455), (437, 450, 451, 436), (435, 449, 450, 437), (436, 451, 448, 432), (475, 463, 457, 472), (473, 458, 462, 474), (474, 462, 463, 475), (479, 476, 465, 469), (477, 478, 471, 466), (478, 479, 469, 471), (462, 471, 469, 463), (460, 470, 468, 461), (463, 469, 465, 457), (473, 477, 466, 458), (458, 466, 471, 462), (456, 464, 470, 460), (461, 468, 467, 459), (472, 476, 464, 456), (457, 465, 476, 472), (459, 467, 477, 473), (468, 470, 479, 478), (467, 468, 478, 477), (470, 464, 476, 479), (461, 474, 475, 460), (459, 473, 474, 461), (460, 475, 472, 456), (499, 487, 481, 496), (497, 482, 486, 498), (498, 486, 487, 499), (503, 500, 489, 493), (501, 502, 495, 490), (502, 503, 493, 495), (486, 495, 493, 487), (484, 494, 492, 485), (487, 493, 489, 481), (497, 501, 490, 482), (482, 490, 495, 486), (480, 488, 494, 484), (485, 492, 491, 483), (496, 500, 488, 480), (481, 489, 500, 496), (483, 491, 501, 497), (492, 494, 503, 502), (491, 492, 502, 501), (494, 488, 500, 503), (485, 498, 499, 484), (483, 497, 498, 485), (484, 499, 496, 480), (523, 511, 505, 520), (521, 506, 510, 522), (522, 510, 511, 523), (527, 524, 513, 517), (525, 526, 519, 514), (526, 527, 517, 519), (510, 519, 517, 511), (508, 518, 516, 509), (511, 517, 513, 505), (521, 525, 514, 506), (506, 514, 519, 510), (504, 512, 518, 508), (509, 516, 515, 507), (520, 524, 512, 504), (505, 513, 524, 520), (507, 515, 525, 521), (516, 518, 527, 526), (515, 516, 526, 525), (518, 512, 524, 527), (509, 522, 523, 508), (507, 521, 522, 509), (508, 523, 520, 504), (547, 535, 529, 544), (545, 530, 534, 546), (546, 534, 535, 547), (551, 548, 537, 541), (549, 550, 543, 538), (550, 551, 541, 543), (534, 543, 541, 535), (532, 542, 540, 533), (535, 541, 537, 529), (545, 549, 538, 530), (530, 538, 543, 534), (528, 536, 542, 532), (533, 540, 539, 531), (544, 548, 536, 528), (529, 537, 548, 544), (531, 539, 549, 545), (540, 542, 551, 550), (539, 540, 550, 549), (542, 536, 548, 551), (533, 546, 547, 532), (531, 545, 546, 533), (532, 547, 544, 528), (571, 559, 553, 568), (569, 554, 558, 570), (570, 558, 559, 571), (575, 572, 561, 565), (573, 574, 567, 562), (574, 575, 565, 567), (558, 567, 565, 559), (556, 566, 564, 557), (559, 565, 561, 553), (569, 573, 562, 554), (554, 562, 567, 558), (552, 560, 566, 556), (557, 564, 563, 555), (568, 572, 560, 552), (553, 561, 572, 568), (555, 563, 573, 569), (564, 566, 575, 574), (563, 564, 574, 573), (566, 560, 572, 575), (557, 570, 571, 556), (555, 569, 570, 557), (556, 571, 568, 552), (595, 583, 577, 592), (593, 578, 582, 594), (594, 582, 583, 595), (599, 596, 585, 589), (597, 598, 591, 586), (598, 599, 589, 591), (582, 591, 589, 583), (580, 590, 588, 581), (583, 589, 585, 577), (593, 597, 586, 578), (578, 586, 591, 582), (576, 584, 590, 580), (581, 588, 587, 579), (592, 596, 584, 576), (577, 585, 596, 592), (579, 587, 597, 593), (588, 590, 599, 598), (587, 588, 598, 597), (590, 584, 596, 599), (581, 594, 595, 580), (579, 593, 594, 581), (580, 595, 592, 576), (619, 607, 601, 616), (617, 602, 606, 618), (618, 606, 607, 619), (623, 620, 609, 613), (621, 622, 615, 610), (622, 623, 613, 615), (606, 615, 613, 607), (604, 614, 612, 605), (607, 613, 609, 601), (617, 621, 610, 602), (602, 610, 615, 606), (600, 608, 614, 604), (605, 612, 611, 603), (616, 620, 608, 600), (601, 609, 620, 616), (603, 611, 621, 617), (612, 614, 623, 622), (611, 612, 622, 621), (614, 608, 620, 623), (605, 618, 619, 604), (603, 617, 618, 605), (604, 619, 616, 600), (643, 631, 625, 640), (641, 626, 630, 642), (642, 630, 631, 643), (647, 644, 633, 637), (645, 646, 639, 634), (646, 647, 637, 639), (630, 639, 637, 631), (628, 638, 636, 629), (631, 637, 633, 625), (641, 645, 634, 626), (626, 634, 639, 630), (624, 632, 638, 628), (629, 636, 635, 627), (640, 644, 632, 624), (625, 633, 644, 640), (627, 635, 645, 641), (636, 638, 647, 646), (635, 636, 646, 645), (638, 632, 644, 647), (629, 642, 643, 628), (627, 641, 642, 629), (628, 643, 640, 624), (667, 655, 649, 664), (665, 650, 654, 666), (666, 654, 655, 667), (671, 668, 657, 661), (669, 670, 663, 658), (670, 671, 661, 663), (654, 663, 661, 655), (652, 662, 660, 653), (655, 661, 657, 649), (665, 669, 658, 650), (650, 658, 663, 654), (648, 656, 662, 652), (653, 660, 659, 651), (664, 668, 656, 648), (649, 657, 668, 664), (651, 659, 669, 665), (660, 662, 671, 670), (659, 660, 670, 669), (662, 656, 668, 671), (653, 666, 667, 652), (651, 665, 666, 653), (652, 667, 664, 648), (691, 679, 673, 688), (689, 674, 678, 690), (690, 678, 679, 691), (695, 692, 681, 685), (693, 694, 687, 682), (694, 695, 685, 687), (678, 687, 685, 679), (676, 686, 684, 677), (679, 685, 681, 673), (689, 693, 682, 674), (674, 682, 687, 678), (672, 680, 686, 676), (677, 684, 683, 675), (688, 692, 680, 672), (673, 681, 692, 688), (675, 683, 693, 689), (684, 686, 695, 694), (683, 684, 694, 693), (686, 680, 692, 695), (677, 690, 691, 676), (675, 689, 690, 677), (676, 691, 688, 672), (32, 35, 743, 736), (736, 743, 742, 737), (737, 742, 741, 738), (738, 741, 740, 739), (97, 784, 791, 98), (784, 785, 790, 791), (785, 786, 789, 790), (786, 787, 788, 789), (106, 776, 783, 107), (776, 777, 782, 783), (777, 778, 781, 782), (778, 779, 780, 781), (103, 768, 775, 104), (768, 769, 774, 775), (769, 770, 773, 774), (770, 771, 772, 773), (112, 760, 767, 113), (760, 761, 766, 767), (761, 762, 765, 766), (762, 763, 764, 765), (18, 724, 756, 43), (724, 725, 757, 756), (725, 726, 758, 757), (726, 727, 759, 758), (19, 723, 755, 41), (723, 722, 754, 755), (722, 721, 753, 754), (721, 720, 752, 753), (41, 755, 759, 42), (755, 754, 758, 759), (754, 753, 757, 758), (753, 752, 756, 757), (17, 716, 748, 39), (716, 717, 749, 748), (717, 718, 750, 749), (718, 719, 751, 750), (37, 744, 751, 36), (744, 745, 750, 751), (745, 746, 749, 750), (746, 747, 748, 749), (1, 699, 739, 33), (699, 698, 738, 739), (698, 697, 737, 738), (697, 696, 736, 737), (4, 703, 743, 35), (703, 702, 742, 743), (702, 701, 741, 742), (701, 700, 740, 741), (10, 708, 732, 31), (708, 709, 733, 732), (709, 710, 734, 733), (710, 711, 735, 734), (6, 707, 731, 29), (707, 706, 730, 731), (706, 705, 729, 730), (705, 704, 728, 729), (29, 731, 735, 30), (731, 730, 734, 735), (730, 729, 733, 734), (729, 728, 732, 733), (7, 704, 776, 106), (704, 705, 777, 776), (705, 706, 778, 777), (706, 707, 779, 778), (2, 719, 772, 108), (719, 718, 773, 772), (718, 717, 774, 773), (717, 716, 775, 774), (0, 696, 760, 112), (696, 697, 761, 760), (697, 698, 762, 761), (698, 699, 763, 762), (16, 715, 764, 101), (715, 714, 765, 764), (714, 713, 766, 765), (713, 712, 767, 766), (11, 711, 788, 117), (711, 710, 789, 788), (710, 709, 790, 789), (709, 708, 791, 790), (13, 727, 780, 114), (727, 726, 781, 780), (726, 725, 782, 781), (725, 724, 783, 782), (21, 720, 768, 103), (720, 721, 769, 768), (721, 722, 770, 769), (722, 723, 771, 770), (5, 700, 784, 97), (700, 701, 785, 784), (701, 702, 786, 785), (702, 703, 787, 786), (8, 712, 744, 37), (712, 713, 745, 744), (713, 714, 746, 745), (714, 715, 747, 746)])
me_cube.polygons.foreach_set('use_smooth', [True] * 734)
me_cube.polygons.foreach_set('material_index', [0, 0, 0, 0, 0, 0, 0, 0, 0, 0, 0, 0, 0, 0, 0, 0, 0, 0, 0, 0, 0, 0, 0, 0, 0, 0, 0, 0, 0, 1, 0, 0, 0, 1, 0, 0, 0, 0, 0, 0, 1, 0, 0, 0, 1, 0, 0, 0, 1, 0, 0, 0, 0, 0, 0, 0, 0, 0, 0, 0, 0, 0, 0, 0, 0, 0, 0, 0, 0, 0, 0, 0, 0, 0, 0, 0, 0, 0, 0, 0, 0, 0, 0, 0, 0, 0, 0, 0, 0, 0, 0, 0, 0, 0, 0, 0, 0, 0, 0, 0, 0, 0, 0, 0, 0, 0, 0, 0, 0, 1, 2, 2, 2, 2, 2, 2, 2, 2, 2, 2, 2, 2, 2, 2, 2, 2, 2, 2, 2, 2, 2, 2, 2, 2, 2, 2, 2, 2, 2, 2, 2, 2, 2, 2, 2, 2, 2, 2, 2, 2, 2, 2, 2, 2, 2, 2, 2, 2, 2, 2, 2, 2, 2, 2, 2, 2, 2, 2, 2, 2, 2, 2, 2, 2, 2, 2, 2, 2, 2, 2, 2, 2, 2, 2, 2, 2, 2, 2, 2, 2, 2, 2, 2, 2, 2, 2, 2, 2, 2, 2, 2, 2, 2, 2, 2, 2, 2, 2, 2, 2, 2, 2, 2, 2, 2, 2, 2, 2, 2, 2, 2, 2, 2, 2, 2, 2, 2, 2, 2, 2, 2, 2, 2, 2, 2, 2, 2, 2, 2, 2, 2, 2, 2, 2, 2, 2, 2, 2, 2, 2, 2, 2, 2, 2, 2, 2, 2, 2, 2, 2, 2, 2, 2, 2, 2, 2, 2, 2, 2, 2, 2, 2, 2, 2, 2, 2, 2, 2, 2, 2, 2, 2, 2, 2, 2, 2, 2, 2, 2, 2, 2, 2, 2, 2, 2, 2, 2, 2, 2, 2, 2, 2, 2, 2, 2, 2, 2, 2, 2, 2, 2, 2, 2, 2, 2, 2, 2, 2, 2, 2, 2, 2, 2, 2, 2, 2, 2, 2, 2, 2, 2, 2, 2, 2, 2, 2, 2, 2, 2, 2, 2, 2, 2, 2, 2, 2, 2, 2, 2, 2, 2, 2, 2, 2, 2, 2, 2, 2, 2, 2, 2, 2, 2, 2, 2, 2, 2, 2, 2, 2, 2, 2, 2, 2, 2, 2, 2, 2, 2, 2, 2, 2, 2, 2, 2, 2, 2, 2, 2, 2, 2, 2, 2, 2, 2, 2, 2, 2, 2, 2, 2, 2, 2, 2, 2, 2, 2, 2, 2, 2, 2, 2, 2, 2, 2, 2, 2, 2, 2, 2, 2, 2, 2, 2, 2, 2, 2, 2, 2, 2, 2, 2, 2, 2, 2, 2, 2, 2, 2, 2, 2, 2, 2, 2, 2, 2, 2, 2, 2, 2, 2, 2, 2, 2, 2, 2, 2, 2, 2, 2, 2, 2, 2, 2, 2, 2, 2, 2, 2, 2, 2, 2, 2, 2, 2, 2, 2, 2, 2, 2, 2, 2, 2, 2, 2, 2, 2, 2, 2, 2, 2, 2, 2, 2, 2, 2, 2, 2, 2, 2, 2, 2, 2, 2, 2, 2, 2, 2, 2, 2, 2, 2, 2, 2, 2, 2, 2, 2, 2, 2, 2, 2, 2, 2, 2, 2, 2, 2, 2, 2, 2, 2, 2, 2, 2, 2, 2, 2, 2, 2, 2, 2, 2, 2, 2, 2, 2, 2, 2, 2, 2, 2, 2, 2, 2, 2, 2, 2, 2, 2, 2, 2, 2, 2, 2, 2, 2, 2, 2, 2, 2, 2, 2, 2, 2, 2, 2, 2, 2, 2, 2, 2, 2, 2, 2, 2, 2, 2, 2, 2, 2, 2, 2, 2, 2, 2, 2, 2, 2, 2, 2, 2, 2, 2, 2, 2, 2, 2, 2, 2, 2, 2, 2, 2, 2, 2, 2, 2, 2, 2, 2, 2, 2, 2, 2, 2, 2, 2, 2, 2, 2, 2, 2, 2, 2, 2, 2, 2, 1, 1, 1, 1, 0, 0, 0, 0, 0, 0, 0, 0, 0, 0, 0, 0, 0, 0, 0, 0, 0, 0, 0, 0, 0, 0, 0, 0, 1, 1, 1, 1, 0, 0, 0, 0, 1, 1, 1, 1, 0, 0, 0, 0, 0, 0, 0, 0, 0, 0, 0, 0, 0, 0, 0, 0, 1, 1, 1, 1, 0, 0, 0, 0, 0, 0, 0, 0, 0, 0, 0, 0, 0, 0, 0, 0, 0, 0, 0, 0, 0, 0, 0, 0, 0, 0, 0, 0, 0, 0, 0, 0, 0, 0, 0, 0])
_uv = me_cube.uv_layers.new(name='UVMap')
_uv.uv.foreach_set('vector', [0.5675, 0.0125, 0.6125, 0.0125, 0.6125, 0.0125, 0.5675, 0.0125, 0.6125, 0.2625, 0.6125, 0.4875, 0.6125, 0.4875, 0.6125, 0.2625, 0.6125, 0.5125, 0.6125, 0.7375, 0.6125, 0.7375, 0.6125, 0.5125, 0.6125, 0.7625, 0.6125, 0.9875, 0.6125, 0.9875, 0.6125, 0.7625, 0.8625, 0.7375, 0.6375, 0.7375, 0.6375, 0.7375, 0.8625, 0.7375, 0.6125, 0.2375, 0.6125, 0.0125, 0.6193, 0.005722, 0.6193, 0.2443, 0.6125, 0.7375, 0.6125, 0.5125, 0.6193, 0.5057, 0.6193, 0.7443, 0.3625, 0.7375, 0.3625, 0.5125, 0.3693, 0.5057, 0.3693, 0.7443, 0.4325, 0.7625, 0.3875, 0.7625, 0.3807, 0.7557, 0.4284, 0.7557, 0.1375, 0.5125, 0.1375, 0.7375, 0.1307, 0.7443, 0.1307, 0.5057, 0.6375, 0.7375, 0.8625, 0.7375, 0.8693, 0.7443, 0.6307, 0.7443, 0.6125, 0.9875, 0.6125, 0.7625, 0.6193, 0.7557, 0.6193, 0.9943, 0.4325, 0.2625, 0.3875, 0.2625, 0.3807, 0.2557, 0.4284, 0.2557, 0.5675, 0.4875, 0.6125, 0.4875, 0.6193, 0.4943, 0.5716, 0.4943, 0.5675, 0.7375, 0.6125, 0.7375, 0.6193, 0.7443, 0.5716, 0.7443, 0.4325, 0.0125, 0.3875, 0.0125, 0.3807, 0.005722, 0.4284, 0.005722, 0.3625, 0.5125, 0.1375, 0.5125, 0.1307, 0.5057, 0.3693, 0.5057, 0.5675, 0.9875, 0.6125, 0.9875, 0.6193, 0.9943, 0.5716, 0.9943, 0.8625, 0.7375, 0.8625, 0.5125, 0.8693, 0.5057, 0.8693, 0.7443, 0.6125, 0.4875, 0.6125, 0.2625, 0.6193, 0.2557, 0.6193, 0.4943, 0.5675, 0.2375, 0.6125, 0.2375, 0.6193, 0.2443, 0.5716, 0.2443, 0.1375, 0.7375, 0.3625, 0.7375, 0.3693, 0.7443, 0.1307, 0.7443, 0.8625, 0.5125, 0.6375, 0.5125, 0.6307, 0.5057, 0.8693, 0.5057, 0.4325, 0.5125, 0.3875, 0.5125, 0.3807, 0.5057, 0.4284, 0.5057, 0.3875, 0.0125, 0.3875, 0.2375, 0.3807, 0.2443, 0.3807, 0.005722, 0.3875, 0.2625, 0.3875, 0.4875, 0.3807, 0.4943, 0.3807, 0.2557, 0.3875, 0.5125, 0.3875, 0.7375, 0.3807, 0.7443, 0.3807, 0.5057, 0.3875, 0.7625, 0.3875, 0.9875, 0.3807, 0.9943, 0.3807, 0.7557, 0.3625, 0.5125, 0.3625, 0.7375, 0.3625, 0.7375, 0.3625, 0.5125, 0.1375, 0.5125, 0.3625, 0.5125, 0.3625, 0.7375, 0.1375, 0.7375, 0.1375, 0.7375, 0.1375, 0.5125, 0.1375, 0.5125, 0.1375, 0.7375, 0.3625, 0.7375, 0.1375, 0.7375, 0.1375, 0.7375, 0.3625, 0.7375, 0.1375, 0.5125, 0.3625, 0.5125, 0.3625, 0.5125, 0.1375, 0.5125, 0.5675, 0.5125, 0.6125, 0.5125, 0.6125, 0.7375, 0.5675, 0.7375, 0.5675, 0.5125, 0.6125, 0.5125, 0.6125, 0.5125, 0.5675, 0.5125, 0.4325, 0.7375, 0.3875, 0.7375, 0.3875, 0.7375, 0.4325, 0.7375, 0.3875, 0.7375, 0.3875, 0.5125, 0.3875, 0.5125, 0.3875, 0.7375, 0.5675, 0.7625, 0.6125, 0.7625, 0.6125, 0.7625, 0.5675, 0.7625, 0.3875, 0.9875, 0.3875, 0.7625, 0.3875, 0.7625, 0.3875, 0.9875, 0.4325, 0.9875, 0.3875, 0.9875, 0.3875, 0.9875, 0.4325, 0.9875, 0.5675, 0.0125, 0.6125, 0.0125, 0.6125, 0.2375, 0.5675, 0.2375, 0.6125, 0.0125, 0.6125, 0.2375, 0.6125, 0.2375, 0.6125, 0.0125, 0.3875, 0.2375, 0.3875, 0.0125, 0.3875, 0.0125, 0.3875, 0.2375, 0.4325, 0.2375, 0.3875, 0.2375, 0.3875, 0.2375, 0.4325, 0.2375, 0.5675, 0.2625, 0.6125, 0.2625, 0.6125, 0.4875, 0.5675, 0.4875, 0.5675, 0.2625, 0.6125, 0.2625, 0.6125, 0.2625, 0.5675, 0.2625, 0.4325, 0.4875, 0.3875, 0.4875, 0.3875, 0.4875, 0.4325, 0.4875, 0.3875, 0.4875, 0.3875, 0.2625, 0.3875, 0.2625, 0.3875, 0.4875, 0.6375, 0.5125, 0.8625, 0.5125, 0.8625, 0.7375, 0.6375, 0.7375, 0.6375, 0.5125, 0.8625, 0.5125, 0.8625, 0.5125, 0.6375, 0.5125, 0.6375, 0.7375, 0.6375, 0.5125, 0.6375, 0.5125, 0.6375, 0.7375, 0.8625, 0.5125, 0.8625, 0.7375, 0.8625, 0.7375, 0.8625, 0.5125, 0.375, 0.0, 0.625, 0.0, 0.625, 0.25, 0.375, 0.25, 0.375, 0.25, 0.625, 0.25, 0.625, 0.5, 0.375, 0.5, 0.375, 0.5, 0.625, 0.5, 0.625, 0.75, 0.375, 0.75, 0.375, 0.75, 0.625, 0.75, 0.625, 1.0, 0.375, 1.0, 0.125, 0.5, 0.375, 0.5, 0.375, 0.75, 0.125, 0.75, 0.625, 0.5, 0.875, 0.5, 0.875, 0.75, 0.625, 0.75, 0.375, 0.0, 0.625, 0.0, 0.625, 0.25, 0.375, 0.25, 0.375, 0.25, 0.625, 0.25, 0.625, 0.5, 0.375, 0.5, 0.375, 0.5, 0.625, 0.5, 0.625, 0.75, 0.375, 0.75, 0.375, 0.75, 0.625, 0.75, 0.625, 1.0, 0.375, 1.0, 0.125, 0.5, 0.375, 0.5, 0.375, 0.75, 0.125, 0.75, 0.625, 0.5, 0.875, 0.5, 0.875, 0.75, 0.625, 0.75, 0.375, 0.0, 0.625, 0.0, 0.625, 0.25, 0.375, 0.25, 0.375, 0.25, 0.625, 0.25, 0.625, 0.5, 0.375, 0.5, 0.375, 0.5, 0.625, 0.5, 0.625, 0.75, 0.375, 0.75, 0.375, 0.75, 0.625, 0.75, 0.625, 1.0, 0.375, 1.0, 0.125, 0.5, 0.375, 0.5, 0.375, 0.75, 0.125, 0.75, 0.625, 0.5, 0.875, 0.5, 0.875, 0.75, 0.625, 0.75, 0.375, 0.0, 0.625, 0.0, 0.625, 0.25, 0.375, 0.25, 0.375, 0.25, 0.625, 0.25, 0.625, 0.5, 0.375, 0.5, 0.375, 0.5, 0.625, 0.5, 0.625, 0.75, 0.375, 0.75, 0.375, 0.75, 0.625, 0.75, 0.625, 1.0, 0.375, 1.0, 0.125, 0.5, 0.375, 0.5, 0.375, 0.75, 0.125, 0.75, 0.625, 0.5, 0.875, 0.5, 0.875, 0.75, 0.625, 0.75, 0.375, 0.0, 0.625, 0.0, 0.625, 0.25, 0.375, 0.25, 0.375, 0.25, 0.625, 0.25, 0.625, 0.5, 0.375, 0.5, 0.375, 0.5, 0.625, 0.5, 0.625, 0.75, 0.375, 0.75, 0.375, 0.75, 0.625, 0.75, 0.625, 1.0, 0.375, 1.0, 0.125, 0.5, 0.375, 0.5, 0.375, 0.75, 0.125, 0.75, 0.625, 0.5, 0.875, 0.5, 0.875, 0.75, 0.625, 0.75, 0.375, 0.0, 0.625, 0.0, 0.625, 0.25, 0.375, 0.25, 0.375, 0.25, 0.625, 0.25, 0.625, 0.5, 0.375, 0.5, 0.375, 0.5, 0.625, 0.5, 0.625, 0.75, 0.375, 0.75, 0.375, 0.75, 0.625, 0.75, 0.625, 1.0, 0.375, 1.0, 0.125, 0.5, 0.375, 0.5, 0.375, 0.75, 0.125, 0.75, 0.625, 0.5, 0.875, 0.5, 0.875, 0.75, 0.625, 0.75, 0.6307, 0.7443, 0.6307, 0.75, 0.6279, 0.7471, 0.6193, 0.9943, 0.625, 0.9943, 0.6221, 0.9971, 0.8693, 0.5057, 0.8693, 0.5, 0.8721, 0.5029, 0.6307, 0.5057, 0.625, 0.5057, 0.6279, 0.5029, 0.3807, 0.2443, 0.3807, 0.25, 0.3779, 0.2471, 0.1307, 0.7443, 0.1307, 0.75, 0.1279, 0.7471, 0.3807, 0.4943, 0.3807, 0.5, 0.3779, 0.4971, 0.3807, 0.7443, 0.3807, 0.75, 0.3779, 0.7471, 0.1307, 0.5057, 0.1307, 0.7443, 0.125, 0.7443, 0.125, 0.5057, 0.5716, 0.9943, 0.6193, 0.9943, 0.6193, 1.0, 0.5716, 1.0, 0.8693, 0.7443, 0.8693, 0.5057, 0.875, 0.5057, 0.875, 0.7443, 0.4284, 0.2557, 0.3807, 0.2557, 0.3807, 0.2443, 0.4284, 0.2443, 0.3693, 0.5057, 0.1307, 0.5057, 0.1307, 0.5, 0.3693, 0.5, 0.8693, 0.5057, 0.6307, 0.5057, 0.6307, 0.5, 0.8693, 0.5, 0.4284, 0.5057, 0.3807, 0.5057, 0.3807, 0.4943, 0.4284, 0.4943, 0.3693, 0.7443, 0.3693, 0.5057, 0.3807, 0.5057, 0.3807, 0.7443, 0.6307, 0.5057, 0.6307, 0.7443, 0.6193, 0.7443, 0.6193, 0.5057, 0.4284, 0.7557, 0.3807, 0.7557, 0.3807, 0.7443, 0.4284, 0.7443, 0.1307, 0.7443, 0.3693, 0.7443, 0.3693, 0.75, 0.1307, 0.75, 0.6307, 0.7443, 0.8693, 0.7443, 0.8693, 0.75, 0.6307, 0.75, 0.6375, 0.5125, 0.6375, 0.7375, 0.6307, 0.7443, 0.6307, 0.5057, 0.5675, 0.9875, 0.5675, 0.7625, 0.6125, 0.7625, 0.6125, 0.9875, 0.5, 0.9125, 0.6125, 0.9125, 0.6125, 0.9875, 0.5, 0.9875, 0.5, 0.7625, 0.6125, 0.7625, 0.6125, 0.8375, 0.5, 0.8375, 0.5, 0.8375, 0.6125, 0.8375, 0.6125, 0.9125, 0.5, 0.9125, 0.5, 0.9125, 0.5, 0.9875, 0.6125, 0.9875, 0.6125, 0.9125, 0.5, 0.7625, 0.5, 0.8375, 0.6125, 0.8375, 0.6125, 0.7625, 0.5, 0.8375, 0.5, 0.9125, 0.6125, 0.9125, 0.6125, 0.8375, 0.6125, 0.8375, 0.6125, 0.8375, 0.6125, 0.9125, 0.6125, 0.9125, 0.3875, 0.9125, 0.3875, 0.9125, 0.3875, 0.8375, 0.3875, 0.8375, 0.6125, 0.9125, 0.6125, 0.9125, 0.6125, 0.9875, 0.6125, 0.9875, 0.5, 0.7625, 0.5, 0.7625, 0.6125, 0.7625, 0.6125, 0.7625, 0.6125, 0.7625, 0.6125, 0.7625, 0.6125, 0.8375, 0.6125, 0.8375, 0.3875, 0.9875, 0.3875, 0.9875, 0.3875, 0.9125, 0.3875, 0.9125, 0.3875, 0.8375, 0.3875, 0.8375, 0.3875, 0.7625, 0.3875, 0.7625, 0.5, 0.9875, 0.5, 0.9875, 0.3875, 0.9875, 0.3875, 0.9875, 0.6125, 0.9875, 0.6125, 0.9875, 0.5, 0.9875, 0.5, 0.9875, 0.3875, 0.7625, 0.3875, 0.7625, 0.5, 0.7625, 0.5, 0.7625, 0.3875, 0.8375, 0.3875, 0.9125, 0.5, 0.9125, 0.5, 0.8375, 0.3875, 0.7625, 0.3875, 0.8375, 0.5, 0.8375, 0.5, 0.7625, 0.3875, 0.9125, 0.3875, 0.9875, 0.5, 0.9875, 0.5, 0.9125, 0.3875, 0.8375, 0.5, 0.8375, 0.5, 0.9125, 0.3875, 0.9125, 0.3875, 0.7625, 0.5, 0.7625, 0.5, 0.8375, 0.3875, 0.8375, 0.3875, 0.9125, 0.5, 0.9125, 0.5, 0.9875, 0.3875, 0.9875, 0.5, 0.9125, 0.6125, 0.9125, 0.6125, 0.9875, 0.5, 0.9875, 0.5, 0.7625, 0.6125, 0.7625, 0.6125, 0.8375, 0.5, 0.8375, 0.5, 0.8375, 0.6125, 0.8375, 0.6125, 0.9125, 0.5, 0.9125, 0.5, 0.9125, 0.5, 0.9875, 0.6125, 0.9875, 0.6125, 0.9125, 0.5, 0.7625, 0.5, 0.8375, 0.6125, 0.8375, 0.6125, 0.7625, 0.5, 0.8375, 0.5, 0.9125, 0.6125, 0.9125, 0.6125, 0.8375, 0.6125, 0.8375, 0.6125, 0.8375, 0.6125, 0.9125, 0.6125, 0.9125, 0.3875, 0.9125, 0.3875, 0.9125, 0.3875, 0.8375, 0.3875, 0.8375, 0.6125, 0.9125, 0.6125, 0.9125, 0.6125, 0.9875, 0.6125, 0.9875, 0.5, 0.7625, 0.5, 0.7625, 0.6125, 0.7625, 0.6125, 0.7625, 0.6125, 0.7625, 0.6125, 0.7625, 0.6125, 0.8375, 0.6125, 0.8375, 0.3875, 0.9875, 0.3875, 0.9875, 0.3875, 0.9125, 0.3875, 0.9125, 0.3875, 0.8375, 0.3875, 0.8375, 0.3875, 0.7625, 0.3875, 0.7625, 0.5, 0.9875, 0.5, 0.9875, 0.3875, 0.9875, 0.3875, 0.9875, 0.6125, 0.9875, 0.6125, 0.9875, 0.5, 0.9875, 0.5, 0.9875, 0.3875, 0.7625, 0.3875, 0.7625, 0.5, 0.7625, 0.5, 0.7625, 0.3875, 0.8375, 0.3875, 0.9125, 0.5, 0.9125, 0.5, 0.8375, 0.3875, 0.7625, 0.3875, 0.8375, 0.5, 0.8375, 0.5, 0.7625, 0.3875, 0.9125, 0.3875, 0.9875, 0.5, 0.9875, 0.5, 0.9125, 0.3875, 0.8375, 0.5, 0.8375, 0.5, 0.9125, 0.3875, 0.9125, 0.3875, 0.7625, 0.5, 0.7625, 0.5, 0.8375, 0.3875, 0.8375, 0.3875, 0.9125, 0.5, 0.9125, 0.5, 0.9875, 0.3875, 0.9875, 0.5, 0.9125, 0.6125, 0.9125, 0.6125, 0.9875, 0.5, 0.9875, 0.5, 0.7625, 0.6125, 0.7625, 0.6125, 0.8375, 0.5, 0.8375, 0.5, 0.8375, 0.6125, 0.8375, 0.6125, 0.9125, 0.5, 0.9125, 0.5, 0.9125, 0.5, 0.9875, 0.6125, 0.9875, 0.6125, 0.9125, 0.5, 0.7625, 0.5, 0.8375, 0.6125, 0.8375, 0.6125, 0.7625, 0.5, 0.8375, 0.5, 0.9125, 0.6125, 0.9125, 0.6125, 0.8375, 0.6125, 0.8375, 0.6125, 0.8375, 0.6125, 0.9125, 0.6125, 0.9125, 0.3875, 0.9125, 0.3875, 0.9125, 0.3875, 0.8375, 0.3875, 0.8375, 0.6125, 0.9125, 0.6125, 0.9125, 0.6125, 0.9875, 0.6125, 0.9875, 0.5, 0.7625, 0.5, 0.7625, 0.6125, 0.7625, 0.6125, 0.7625, 0.6125, 0.7625, 0.6125, 0.7625, 0.6125, 0.8375, 0.6125, 0.8375, 0.3875, 0.9875, 0.3875, 0.9875, 0.3875, 0.9125, 0.3875, 0.9125, 0.3875, 0.8375, 0.3875, 0.8375, 0.3875, 0.7625, 0.3875, 0.7625, 0.5, 0.9875, 0.5, 0.9875, 0.3875, 0.9875, 0.3875, 0.9875, 0.6125, 0.9875, 0.6125, 0.9875, 0.5, 0.9875, 0.5, 0.9875, 0.3875, 0.7625, 0.3875, 0.7625, 0.5, 0.7625, 0.5, 0.7625, 0.3875, 0.8375, 0.3875, 0.9125, 0.5, 0.9125, 0.5, 0.8375, 0.3875, 0.7625, 0.3875, 0.8375, 0.5, 0.8375, 0.5, 0.7625, 0.3875, 0.9125, 0.3875, 0.9875, 0.5, 0.9875, 0.5, 0.9125, 0.3875, 0.8375, 0.5, 0.8375, 0.5, 0.9125, 0.3875, 0.9125, 0.3875, 0.7625, 0.5, 0.7625, 0.5, 0.8375, 0.3875, 0.8375, 0.3875, 0.9125, 0.5, 0.9125, 0.5, 0.9875, 0.3875, 0.9875, 0.5, 0.9125, 0.6125, 0.9125, 0.6125, 0.9875, 0.5, 0.9875, 0.5, 0.7625, 0.6125, 0.7625, 0.6125, 0.8375, 0.5, 0.8375, 0.5, 0.8375, 0.6125, 0.8375, 0.6125, 0.9125, 0.5, 0.9125, 0.5, 0.9125, 0.5, 0.9875, 0.6125, 0.9875, 0.6125, 0.9125, 0.5, 0.7625, 0.5, 0.8375, 0.6125, 0.8375, 0.6125, 0.7625, 0.5, 0.8375, 0.5, 0.9125, 0.6125, 0.9125, 0.6125, 0.8375, 0.6125, 0.8375, 0.6125, 0.8375, 0.6125, 0.9125, 0.6125, 0.9125, 0.3875, 0.9125, 0.3875, 0.9125, 0.3875, 0.8375, 0.3875, 0.8375, 0.6125, 0.9125, 0.6125, 0.9125, 0.6125, 0.9875, 0.6125, 0.9875, 0.5, 0.7625, 0.5, 0.7625, 0.6125, 0.7625, 0.6125, 0.7625, 0.6125, 0.7625, 0.6125, 0.7625, 0.6125, 0.8375, 0.6125, 0.8375, 0.3875, 0.9875, 0.3875, 0.9875, 0.3875, 0.9125, 0.3875, 0.9125, 0.3875, 0.8375, 0.3875, 0.8375, 0.3875, 0.7625, 0.3875, 0.7625, 0.5, 0.9875, 0.5, 0.9875, 0.3875, 0.9875, 0.3875, 0.9875, 0.6125, 0.9875, 0.6125, 0.9875, 0.5, 0.9875, 0.5, 0.9875, 0.3875, 0.7625, 0.3875, 0.7625, 0.5, 0.7625, 0.5, 0.7625, 0.3875, 0.8375, 0.3875, 0.9125, 0.5, 0.9125, 0.5, 0.8375, 0.3875, 0.7625, 0.3875, 0.8375, 0.5, 0.8375, 0.5, 0.7625, 0.3875, 0.9125, 0.3875, 0.9875, 0.5, 0.9875, 0.5, 0.9125, 0.3875, 0.8375, 0.5, 0.8375, 0.5, 0.9125, 0.3875, 0.9125, 0.3875, 0.7625, 0.5, 0.7625, 0.5, 0.8375, 0.3875, 0.8375, 0.3875, 0.9125, 0.5, 0.9125, 0.5, 0.9875, 0.3875, 0.9875, 0.5, 0.9125, 0.6125, 0.9125, 0.6125, 0.9875, 0.5, 0.9875, 0.5, 0.7625, 0.6125, 0.7625, 0.6125, 0.8375, 0.5, 0.8375, 0.5, 0.8375, 0.6125, 0.8375, 0.6125, 0.9125, 0.5, 0.9125, 0.5, 0.9125, 0.5, 0.9875, 0.6125, 0.9875, 0.6125, 0.9125, 0.5, 0.7625, 0.5, 0.8375, 0.6125, 0.8375, 0.6125, 0.7625, 0.5, 0.8375, 0.5, 0.9125, 0.6125, 0.9125, 0.6125, 0.8375, 0.6125, 0.8375, 0.6125, 0.8375, 0.6125, 0.9125, 0.6125, 0.9125, 0.3875, 0.9125, 0.3875, 0.9125, 0.3875, 0.8375, 0.3875, 0.8375, 0.6125, 0.9125, 0.6125, 0.9125, 0.6125, 0.9875, 0.6125, 0.9875, 0.5, 0.7625, 0.5, 0.7625, 0.6125, 0.7625, 0.6125, 0.7625, 0.6125, 0.7625, 0.6125, 0.7625, 0.6125, 0.8375, 0.6125, 0.8375, 0.3875, 0.9875, 0.3875, 0.9875, 0.3875, 0.9125, 0.3875, 0.9125, 0.3875, 0.8375, 0.3875, 0.8375, 0.3875, 0.7625, 0.3875, 0.7625, 0.5, 0.9875, 0.5, 0.9875, 0.3875, 0.9875, 0.3875, 0.9875, 0.6125, 0.9875, 0.6125, 0.9875, 0.5, 0.9875, 0.5, 0.9875, 0.3875, 0.7625, 0.3875, 0.7625, 0.5, 0.7625, 0.5, 0.7625, 0.3875, 0.8375, 0.3875, 0.9125, 0.5, 0.9125, 0.5, 0.8375, 0.3875, 0.7625, 0.3875, 0.8375, 0.5, 0.8375, 0.5, 0.7625, 0.3875, 0.9125, 0.3875, 0.9875, 0.5, 0.9875, 0.5, 0.9125, 0.3875, 0.8375, 0.5, 0.8375, 0.5, 0.9125, 0.3875, 0.9125, 0.3875, 0.7625, 0.5, 0.7625, 0.5, 0.8375, 0.3875, 0.8375, 0.3875, 0.9125, 0.5, 0.9125, 0.5, 0.9875, 0.3875, 0.9875, 0.5, 0.9125, 0.6125, 0.9125, 0.6125, 0.9875, 0.5, 0.9875, 0.5, 0.7625, 0.6125, 0.7625, 0.6125, 0.8375, 0.5, 0.8375, 0.5, 0.8375, 0.6125, 0.8375, 0.6125, 0.9125, 0.5, 0.9125, 0.5, 0.9125, 0.5, 0.9875, 0.6125, 0.9875, 0.6125, 0.9125, 0.5, 0.7625, 0.5, 0.8375, 0.6125, 0.8375, 0.6125, 0.7625, 0.5, 0.8375, 0.5, 0.9125, 0.6125, 0.9125, 0.6125, 0.8375, 0.6125, 0.8375, 0.6125, 0.8375, 0.6125, 0.9125, 0.6125, 0.9125, 0.3875, 0.9125, 0.3875, 0.9125, 0.3875, 0.8375, 0.3875, 0.8375, 0.6125, 0.9125, 0.6125, 0.9125, 0.6125, 0.9875, 0.6125, 0.9875, 0.5, 0.7625, 0.5, 0.7625, 0.6125, 0.7625, 0.6125, 0.7625, 0.6125, 0.7625, 0.6125, 0.7625, 0.6125, 0.8375, 0.6125, 0.8375, 0.3875, 0.9875, 0.3875, 0.9875, 0.3875, 0.9125, 0.3875, 0.9125, 0.3875, 0.8375, 0.3875, 0.8375, 0.3875, 0.7625, 0.3875, 0.7625, 0.5, 0.9875, 0.5, 0.9875, 0.3875, 0.9875, 0.3875, 0.9875, 0.6125, 0.9875, 0.6125, 0.9875, 0.5, 0.9875, 0.5, 0.9875, 0.3875, 0.7625, 0.3875, 0.7625, 0.5, 0.7625, 0.5, 0.7625, 0.3875, 0.8375, 0.3875, 0.9125, 0.5, 0.9125, 0.5, 0.8375, 0.3875, 0.7625, 0.3875, 0.8375, 0.5, 0.8375, 0.5, 0.7625, 0.3875, 0.9125, 0.3875, 0.9875, 0.5, 0.9875, 0.5, 0.9125, 0.3875, 0.8375, 0.5, 0.8375, 0.5, 0.9125, 0.3875, 0.9125, 0.3875, 0.7625, 0.5, 0.7625, 0.5, 0.8375, 0.3875, 0.8375, 0.3875, 0.9125, 0.5, 0.9125, 0.5, 0.9875, 0.3875, 0.9875, 0.5, 0.9125, 0.6125, 0.9125, 0.6125, 0.9875, 0.5, 0.9875, 0.5, 0.7625, 0.6125, 0.7625, 0.6125, 0.8375, 0.5, 0.8375, 0.5, 0.8375, 0.6125, 0.8375, 0.6125, 0.9125, 0.5, 0.9125, 0.5, 0.9125, 0.5, 0.9875, 0.6125, 0.9875, 0.6125, 0.9125, 0.5, 0.7625, 0.5, 0.8375, 0.6125, 0.8375, 0.6125, 0.7625, 0.5, 0.8375, 0.5, 0.9125, 0.6125, 0.9125, 0.6125, 0.8375, 0.6125, 0.8375, 0.6125, 0.8375, 0.6125, 0.9125, 0.6125, 0.9125, 0.3875, 0.9125, 0.3875, 0.9125, 0.3875, 0.8375, 0.3875, 0.8375, 0.6125, 0.9125, 0.6125, 0.9125, 0.6125, 0.9875, 0.6125, 0.9875, 0.5, 0.7625, 0.5, 0.7625, 0.6125, 0.7625, 0.6125, 0.7625, 0.6125, 0.7625, 0.6125, 0.7625, 0.6125, 0.8375, 0.6125, 0.8375, 0.3875, 0.9875, 0.3875, 0.9875, 0.3875, 0.9125, 0.3875, 0.9125, 0.3875, 0.8375, 0.3875, 0.8375, 0.3875, 0.7625, 0.3875, 0.7625, 0.5, 0.9875, 0.5, 0.9875, 0.3875, 0.9875, 0.3875, 0.9875, 0.6125, 0.9875, 0.6125, 0.9875, 0.5, 0.9875, 0.5, 0.9875, 0.3875, 0.7625, 0.3875, 0.7625, 0.5, 0.7625, 0.5, 0.7625, 0.3875, 0.8375, 0.3875, 0.9125, 0.5, 0.9125, 0.5, 0.8375, 0.3875, 0.7625, 0.3875, 0.8375, 0.5, 0.8375, 0.5, 0.7625, 0.3875, 0.9125, 0.3875, 0.9875, 0.5, 0.9875, 0.5, 0.9125, 0.3875, 0.8375, 0.5, 0.8375, 0.5, 0.9125, 0.3875, 0.9125, 0.3875, 0.7625, 0.5, 0.7625, 0.5, 0.8375, 0.3875, 0.8375, 0.3875, 0.9125, 0.5, 0.9125, 0.5, 0.9875, 0.3875, 0.9875, 0.5, 0.9125, 0.6125, 0.9125, 0.6125, 0.9875, 0.5, 0.9875, 0.5, 0.7625, 0.6125, 0.7625, 0.6125, 0.8375, 0.5, 0.8375, 0.5, 0.8375, 0.6125, 0.8375, 0.6125, 0.9125, 0.5, 0.9125, 0.5, 0.9125, 0.5, 0.9875, 0.6125, 0.9875, 0.6125, 0.9125, 0.5, 0.7625, 0.5, 0.8375, 0.6125, 0.8375, 0.6125, 0.7625, 0.5, 0.8375, 0.5, 0.9125, 0.6125, 0.9125, 0.6125, 0.8375, 0.6125, 0.8375, 0.6125, 0.8375, 0.6125, 0.9125, 0.6125, 0.9125, 0.3875, 0.9125, 0.3875, 0.9125, 0.3875, 0.8375, 0.3875, 0.8375, 0.6125, 0.9125, 0.6125, 0.9125, 0.6125, 0.9875, 0.6125, 0.9875, 0.5, 0.7625, 0.5, 0.7625, 0.6125, 0.7625, 0.6125, 0.7625, 0.6125, 0.7625, 0.6125, 0.7625, 0.6125, 0.8375, 0.6125, 0.8375, 0.3875, 0.9875, 0.3875, 0.9875, 0.3875, 0.9125, 0.3875, 0.9125, 0.3875, 0.8375, 0.3875, 0.8375, 0.3875, 0.7625, 0.3875, 0.7625, 0.5, 0.9875, 0.5, 0.9875, 0.3875, 0.9875, 0.3875, 0.9875, 0.6125, 0.9875, 0.6125, 0.9875, 0.5, 0.9875, 0.5, 0.9875, 0.3875, 0.7625, 0.3875, 0.7625, 0.5, 0.7625, 0.5, 0.7625, 0.3875, 0.8375, 0.3875, 0.9125, 0.5, 0.9125, 0.5, 0.8375, 0.3875, 0.7625, 0.3875, 0.8375, 0.5, 0.8375, 0.5, 0.7625, 0.3875, 0.9125, 0.3875, 0.9875, 0.5, 0.9875, 0.5, 0.9125, 0.3875, 0.8375, 0.5, 0.8375, 0.5, 0.9125, 0.3875, 0.9125, 0.3875, 0.7625, 0.5, 0.7625, 0.5, 0.8375, 0.3875, 0.8375, 0.3875, 0.9125, 0.5, 0.9125, 0.5, 0.9875, 0.3875, 0.9875, 0.5, 0.9125, 0.6125, 0.9125, 0.6125, 0.9875, 0.5, 0.9875, 0.5, 0.7625, 0.6125, 0.7625, 0.6125, 0.8375, 0.5, 0.8375, 0.5, 0.8375, 0.6125, 0.8375, 0.6125, 0.9125, 0.5, 0.9125, 0.5, 0.9125, 0.5, 0.9875, 0.6125, 0.9875, 0.6125, 0.9125, 0.5, 0.7625, 0.5, 0.8375, 0.6125, 0.8375, 0.6125, 0.7625, 0.5, 0.8375, 0.5, 0.9125, 0.6125, 0.9125, 0.6125, 0.8375, 0.6125, 0.8375, 0.6125, 0.8375, 0.6125, 0.9125, 0.6125, 0.9125, 0.3875, 0.9125, 0.3875, 0.9125, 0.3875, 0.8375, 0.3875, 0.8375, 0.6125, 0.9125, 0.6125, 0.9125, 0.6125, 0.9875, 0.6125, 0.9875, 0.5, 0.7625, 0.5, 0.7625, 0.6125, 0.7625, 0.6125, 0.7625, 0.6125, 0.7625, 0.6125, 0.7625, 0.6125, 0.8375, 0.6125, 0.8375, 0.3875, 0.9875, 0.3875, 0.9875, 0.3875, 0.9125, 0.3875, 0.9125, 0.3875, 0.8375, 0.3875, 0.8375, 0.3875, 0.7625, 0.3875, 0.7625, 0.5, 0.9875, 0.5, 0.9875, 0.3875, 0.9875, 0.3875, 0.9875, 0.6125, 0.9875, 0.6125, 0.9875, 0.5, 0.9875, 0.5, 0.9875, 0.3875, 0.7625, 0.3875, 0.7625, 0.5, 0.7625, 0.5, 0.7625, 0.3875, 0.8375, 0.3875, 0.9125, 0.5, 0.9125, 0.5, 0.8375, 0.3875, 0.7625, 0.3875, 0.8375, 0.5, 0.8375, 0.5, 0.7625, 0.3875, 0.9125, 0.3875, 0.9875, 0.5, 0.9875, 0.5, 0.9125, 0.3875, 0.8375, 0.5, 0.8375, 0.5, 0.9125, 0.3875, 0.9125, 0.3875, 0.7625, 0.5, 0.7625, 0.5, 0.8375, 0.3875, 0.8375, 0.3875, 0.9125, 0.5, 0.9125, 0.5, 0.9875, 0.3875, 0.9875, 0.5, 0.9125, 0.6125, 0.9125, 0.6125, 0.9875, 0.5, 0.9875, 0.5, 0.7625, 0.6125, 0.7625, 0.6125, 0.8375, 0.5, 0.8375, 0.5, 0.8375, 0.6125, 0.8375, 0.6125, 0.9125, 0.5, 0.9125, 0.5, 0.9125, 0.5, 0.9875, 0.6125, 0.9875, 0.6125, 0.9125, 0.5, 0.7625, 0.5, 0.8375, 0.6125, 0.8375, 0.6125, 0.7625, 0.5, 0.8375, 0.5, 0.9125, 0.6125, 0.9125, 0.6125, 0.8375, 0.6125, 0.8375, 0.6125, 0.8375, 0.6125, 0.9125, 0.6125, 0.9125, 0.3875, 0.9125, 0.3875, 0.9125, 0.3875, 0.8375, 0.3875, 0.8375, 0.6125, 0.9125, 0.6125, 0.9125, 0.6125, 0.9875, 0.6125, 0.9875, 0.5, 0.7625, 0.5, 0.7625, 0.6125, 0.7625, 0.6125, 0.7625, 0.6125, 0.7625, 0.6125, 0.7625, 0.6125, 0.8375, 0.6125, 0.8375, 0.3875, 0.9875, 0.3875, 0.9875, 0.3875, 0.9125, 0.3875, 0.9125, 0.3875, 0.8375, 0.3875, 0.8375, 0.3875, 0.7625, 0.3875, 0.7625, 0.5, 0.9875, 0.5, 0.9875, 0.3875, 0.9875, 0.3875, 0.9875, 0.6125, 0.9875, 0.6125, 0.9875, 0.5, 0.9875, 0.5, 0.9875, 0.3875, 0.7625, 0.3875, 0.7625, 0.5, 0.7625, 0.5, 0.7625, 0.3875, 0.8375, 0.3875, 0.9125, 0.5, 0.9125, 0.5, 0.8375, 0.3875, 0.7625, 0.3875, 0.8375, 0.5, 0.8375, 0.5, 0.7625, 0.3875, 0.9125, 0.3875, 0.9875, 0.5, 0.9875, 0.5, 0.9125, 0.3875, 0.8375, 0.5, 0.8375, 0.5, 0.9125, 0.3875, 0.9125, 0.3875, 0.7625, 0.5, 0.7625, 0.5, 0.8375, 0.3875, 0.8375, 0.3875, 0.9125, 0.5, 0.9125, 0.5, 0.9875, 0.3875, 0.9875, 0.5, 0.9125, 0.6125, 0.9125, 0.6125, 0.9875, 0.5, 0.9875, 0.5, 0.7625, 0.6125, 0.7625, 0.6125, 0.8375, 0.5, 0.8375, 0.5, 0.8375, 0.6125, 0.8375, 0.6125, 0.9125, 0.5, 0.9125, 0.5, 0.9125, 0.5, 0.9875, 0.6125, 0.9875, 0.6125, 0.9125, 0.5, 0.7625, 0.5, 0.8375, 0.6125, 0.8375, 0.6125, 0.7625, 0.5, 0.8375, 0.5, 0.9125, 0.6125, 0.9125, 0.6125, 0.8375, 0.6125, 0.8375, 0.6125, 0.8375, 0.6125, 0.9125, 0.6125, 0.9125, 0.3875, 0.9125, 0.3875, 0.9125, 0.3875, 0.8375, 0.3875, 0.8375, 0.6125, 0.9125, 0.6125, 0.9125, 0.6125, 0.9875, 0.6125, 0.9875, 0.5, 0.7625, 0.5, 0.7625, 0.6125, 0.7625, 0.6125, 0.7625, 0.6125, 0.7625, 0.6125, 0.7625, 0.6125, 0.8375, 0.6125, 0.8375, 0.3875, 0.9875, 0.3875, 0.9875, 0.3875, 0.9125, 0.3875, 0.9125, 0.3875, 0.8375, 0.3875, 0.8375, 0.3875, 0.7625, 0.3875, 0.7625, 0.5, 0.9875, 0.5, 0.9875, 0.3875, 0.9875, 0.3875, 0.9875, 0.6125, 0.9875, 0.6125, 0.9875, 0.5, 0.9875, 0.5, 0.9875, 0.3875, 0.7625, 0.3875, 0.7625, 0.5, 0.7625, 0.5, 0.7625, 0.3875, 0.8375, 0.3875, 0.9125, 0.5, 0.9125, 0.5, 0.8375, 0.3875, 0.7625, 0.3875, 0.8375, 0.5, 0.8375, 0.5, 0.7625, 0.3875, 0.9125, 0.3875, 0.9875, 0.5, 0.9875, 0.5, 0.9125, 0.3875, 0.8375, 0.5, 0.8375, 0.5, 0.9125, 0.3875, 0.9125, 0.3875, 0.7625, 0.5, 0.7625, 0.5, 0.8375, 0.3875, 0.8375, 0.3875, 0.9125, 0.5, 0.9125, 0.5, 0.9875, 0.3875, 0.9875, 0.5, 0.9125, 0.6125, 0.9125, 0.6125, 0.9875, 0.5, 0.9875, 0.5, 0.7625, 0.6125, 0.7625, 0.6125, 0.8375, 0.5, 0.8375, 0.5, 0.8375, 0.6125, 0.8375, 0.6125, 0.9125, 0.5, 0.9125, 0.5, 0.9125, 0.5, 0.9875, 0.6125, 0.9875, 0.6125, 0.9125, 0.5, 0.7625, 0.5, 0.8375, 0.6125, 0.8375, 0.6125, 0.7625, 0.5, 0.8375, 0.5, 0.9125, 0.6125, 0.9125, 0.6125, 0.8375, 0.6125, 0.8375, 0.6125, 0.8375, 0.6125, 0.9125, 0.6125, 0.9125, 0.3875, 0.9125, 0.3875, 0.9125, 0.3875, 0.8375, 0.3875, 0.8375, 0.6125, 0.9125, 0.6125, 0.9125, 0.6125, 0.9875, 0.6125, 0.9875, 0.5, 0.7625, 0.5, 0.7625, 0.6125, 0.7625, 0.6125, 0.7625, 0.6125, 0.7625, 0.6125, 0.7625, 0.6125, 0.8375, 0.6125, 0.8375, 0.3875, 0.9875, 0.3875, 0.9875, 0.3875, 0.9125, 0.3875, 0.9125, 0.3875, 0.8375, 0.3875, 0.8375, 0.3875, 0.7625, 0.3875, 0.7625, 0.5, 0.9875, 0.5, 0.9875, 0.3875, 0.9875, 0.3875, 0.9875, 0.6125, 0.9875, 0.6125, 0.9875, 0.5, 0.9875, 0.5, 0.9875, 0.3875, 0.7625, 0.3875, 0.7625, 0.5, 0.7625, 0.5, 0.7625, 0.3875, 0.8375, 0.3875, 0.9125, 0.5, 0.9125, 0.5, 0.8375, 0.3875, 0.7625, 0.3875, 0.8375, 0.5, 0.8375, 0.5, 0.7625, 0.3875, 0.9125, 0.3875, 0.9875, 0.5, 0.9875, 0.5, 0.9125, 0.3875, 0.8375, 0.5, 0.8375, 0.5, 0.9125, 0.3875, 0.9125, 0.3875, 0.7625, 0.5, 0.7625, 0.5, 0.8375, 0.3875, 0.8375, 0.3875, 0.9125, 0.5, 0.9125, 0.5, 0.9875, 0.3875, 0.9875, 0.5, 0.9125, 0.6125, 0.9125, 0.6125, 0.9875, 0.5, 0.9875, 0.5, 0.7625, 0.6125, 0.7625, 0.6125, 0.8375, 0.5, 0.8375, 0.5, 0.8375, 0.6125, 0.8375, 0.6125, 0.9125, 0.5, 0.9125, 0.5, 0.9125, 0.5, 0.9875, 0.6125, 0.9875, 0.6125, 0.9125, 0.5, 0.7625, 0.5, 0.8375, 0.6125, 0.8375, 0.6125, 0.7625, 0.5, 0.8375, 0.5, 0.9125, 0.6125, 0.9125, 0.6125, 0.8375, 0.6125, 0.8375, 0.6125, 0.8375, 0.6125, 0.9125, 0.6125, 0.9125, 0.3875, 0.9125, 0.3875, 0.9125, 0.3875, 0.8375, 0.3875, 0.8375, 0.6125, 0.9125, 0.6125, 0.9125, 0.6125, 0.9875, 0.6125, 0.9875, 0.5, 0.7625, 0.5, 0.7625, 0.6125, 0.7625, 0.6125, 0.7625, 0.6125, 0.7625, 0.6125, 0.7625, 0.6125, 0.8375, 0.6125, 0.8375, 0.3875, 0.9875, 0.3875, 0.9875, 0.3875, 0.9125, 0.3875, 0.9125, 0.3875, 0.8375, 0.3875, 0.8375, 0.3875, 0.7625, 0.3875, 0.7625, 0.5, 0.9875, 0.5, 0.9875, 0.3875, 0.9875, 0.3875, 0.9875, 0.6125, 0.9875, 0.6125, 0.9875, 0.5, 0.9875, 0.5, 0.9875, 0.3875, 0.7625, 0.3875, 0.7625, 0.5, 0.7625, 0.5, 0.7625, 0.3875, 0.8375, 0.3875, 0.9125, 0.5, 0.9125, 0.5, 0.8375, 0.3875, 0.7625, 0.3875, 0.8375, 0.5, 0.8375, 0.5, 0.7625, 0.3875, 0.9125, 0.3875, 0.9875, 0.5, 0.9875, 0.5, 0.9125, 0.3875, 0.8375, 0.5, 0.8375, 0.5, 0.9125, 0.3875, 0.9125, 0.3875, 0.7625, 0.5, 0.7625, 0.5, 0.8375, 0.3875, 0.8375, 0.3875, 0.9125, 0.5, 0.9125, 0.5, 0.9875, 0.3875, 0.9875, 0.5, 0.9125, 0.6125, 0.9125, 0.6125, 0.9875, 0.5, 0.9875, 0.5, 0.7625, 0.6125, 0.7625, 0.6125, 0.8375, 0.5, 0.8375, 0.5, 0.8375, 0.6125, 0.8375, 0.6125, 0.9125, 0.5, 0.9125, 0.5, 0.9125, 0.5, 0.9875, 0.6125, 0.9875, 0.6125, 0.9125, 0.5, 0.7625, 0.5, 0.8375, 0.6125, 0.8375, 0.6125, 0.7625, 0.5, 0.8375, 0.5, 0.9125, 0.6125, 0.9125, 0.6125, 0.8375, 0.6125, 0.8375, 0.6125, 0.8375, 0.6125, 0.9125, 0.6125, 0.9125, 0.3875, 0.9125, 0.3875, 0.9125, 0.3875, 0.8375, 0.3875, 0.8375, 0.6125, 0.9125, 0.6125, 0.9125, 0.6125, 0.9875, 0.6125, 0.9875, 0.5, 0.7625, 0.5, 0.7625, 0.6125, 0.7625, 0.6125, 0.7625, 0.6125, 0.7625, 0.6125, 0.7625, 0.6125, 0.8375, 0.6125, 0.8375, 0.3875, 0.9875, 0.3875, 0.9875, 0.3875, 0.9125, 0.3875, 0.9125, 0.3875, 0.8375, 0.3875, 0.8375, 0.3875, 0.7625, 0.3875, 0.7625, 0.5, 0.9875, 0.5, 0.9875, 0.3875, 0.9875, 0.3875, 0.9875, 0.6125, 0.9875, 0.6125, 0.9875, 0.5, 0.9875, 0.5, 0.9875, 0.3875, 0.7625, 0.3875, 0.7625, 0.5, 0.7625, 0.5, 0.7625, 0.3875, 0.8375, 0.3875, 0.9125, 0.5, 0.9125, 0.5, 0.8375, 0.3875, 0.7625, 0.3875, 0.8375, 0.5, 0.8375, 0.5, 0.7625, 0.3875, 0.9125, 0.3875, 0.9875, 0.5, 0.9875, 0.5, 0.9125, 0.3875, 0.8375, 0.5, 0.8375, 0.5, 0.9125, 0.3875, 0.9125, 0.3875, 0.7625, 0.5, 0.7625, 0.5, 0.8375, 0.3875, 0.8375, 0.3875, 0.9125, 0.5, 0.9125, 0.5, 0.9875, 0.3875, 0.9875, 0.5, 0.9125, 0.6125, 0.9125, 0.6125, 0.9875, 0.5, 0.9875, 0.5, 0.7625, 0.6125, 0.7625, 0.6125, 0.8375, 0.5, 0.8375, 0.5, 0.8375, 0.6125, 0.8375, 0.6125, 0.9125, 0.5, 0.9125, 0.5, 0.9125, 0.5, 0.9875, 0.6125, 0.9875, 0.6125, 0.9125, 0.5, 0.7625, 0.5, 0.8375, 0.6125, 0.8375, 0.6125, 0.7625, 0.5, 0.8375, 0.5, 0.9125, 0.6125, 0.9125, 0.6125, 0.8375, 0.6125, 0.8375, 0.6125, 0.8375, 0.6125, 0.9125, 0.6125, 0.9125, 0.3875, 0.9125, 0.3875, 0.9125, 0.3875, 0.8375, 0.3875, 0.8375, 0.6125, 0.9125, 0.6125, 0.9125, 0.6125, 0.9875, 0.6125, 0.9875, 0.5, 0.7625, 0.5, 0.7625, 0.6125, 0.7625, 0.6125, 0.7625, 0.6125, 0.7625, 0.6125, 0.7625, 0.6125, 0.8375, 0.6125, 0.8375, 0.3875, 0.9875, 0.3875, 0.9875, 0.3875, 0.9125, 0.3875, 0.9125, 0.3875, 0.8375, 0.3875, 0.8375, 0.3875, 0.7625, 0.3875, 0.7625, 0.5, 0.9875, 0.5, 0.9875, 0.3875, 0.9875, 0.3875, 0.9875, 0.6125, 0.9875, 0.6125, 0.9875, 0.5, 0.9875, 0.5, 0.9875, 0.3875, 0.7625, 0.3875, 0.7625, 0.5, 0.7625, 0.5, 0.7625, 0.3875, 0.8375, 0.3875, 0.9125, 0.5, 0.9125, 0.5, 0.8375, 0.3875, 0.7625, 0.3875, 0.8375, 0.5, 0.8375, 0.5, 0.7625, 0.3875, 0.9125, 0.3875, 0.9875, 0.5, 0.9875, 0.5, 0.9125, 0.3875, 0.8375, 0.5, 0.8375, 0.5, 0.9125, 0.3875, 0.9125, 0.3875, 0.7625, 0.5, 0.7625, 0.5, 0.8375, 0.3875, 0.8375, 0.3875, 0.9125, 0.5, 0.9125, 0.5, 0.9875, 0.3875, 0.9875, 0.5, 0.9125, 0.6125, 0.9125, 0.6125, 0.9875, 0.5, 0.9875, 0.5, 0.7625, 0.6125, 0.7625, 0.6125, 0.8375, 0.5, 0.8375, 0.5, 0.8375, 0.6125, 0.8375, 0.6125, 0.9125, 0.5, 0.9125, 0.5, 0.9125, 0.5, 0.9875, 0.6125, 0.9875, 0.6125, 0.9125, 0.5, 0.7625, 0.5, 0.8375, 0.6125, 0.8375, 0.6125, 0.7625, 0.5, 0.8375, 0.5, 0.9125, 0.6125, 0.9125, 0.6125, 0.8375, 0.6125, 0.8375, 0.6125, 0.8375, 0.6125, 0.9125, 0.6125, 0.9125, 0.3875, 0.9125, 0.3875, 0.9125, 0.3875, 0.8375, 0.3875, 0.8375, 0.6125, 0.9125, 0.6125, 0.9125, 0.6125, 0.9875, 0.6125, 0.9875, 0.5, 0.7625, 0.5, 0.7625, 0.6125, 0.7625, 0.6125, 0.7625, 0.6125, 0.7625, 0.6125, 0.7625, 0.6125, 0.8375, 0.6125, 0.8375, 0.3875, 0.9875, 0.3875, 0.9875, 0.3875, 0.9125, 0.3875, 0.9125, 0.3875, 0.8375, 0.3875, 0.8375, 0.3875, 0.7625, 0.3875, 0.7625, 0.5, 0.9875, 0.5, 0.9875, 0.3875, 0.9875, 0.3875, 0.9875, 0.6125, 0.9875, 0.6125, 0.9875, 0.5, 0.9875, 0.5, 0.9875, 0.3875, 0.7625, 0.3875, 0.7625, 0.5, 0.7625, 0.5, 0.7625, 0.3875, 0.8375, 0.3875, 0.9125, 0.5, 0.9125, 0.5, 0.8375, 0.3875, 0.7625, 0.3875, 0.8375, 0.5, 0.8375, 0.5, 0.7625, 0.3875, 0.9125, 0.3875, 0.9875, 0.5, 0.9875, 0.5, 0.9125, 0.3875, 0.8375, 0.5, 0.8375, 0.5, 0.9125, 0.3875, 0.9125, 0.3875, 0.7625, 0.5, 0.7625, 0.5, 0.8375, 0.3875, 0.8375, 0.3875, 0.9125, 0.5, 0.9125, 0.5, 0.9875, 0.3875, 0.9875, 0.5, 0.9125, 0.6125, 0.9125, 0.6125, 0.9875, 0.5, 0.9875, 0.5, 0.7625, 0.6125, 0.7625, 0.6125, 0.8375, 0.5, 0.8375, 0.5, 0.8375, 0.6125, 0.8375, 0.6125, 0.9125, 0.5, 0.9125, 0.5, 0.9125, 0.5, 0.9875, 0.6125, 0.9875, 0.6125, 0.9125, 0.5, 0.7625, 0.5, 0.8375, 0.6125, 0.8375, 0.6125, 0.7625, 0.5, 0.8375, 0.5, 0.9125, 0.6125, 0.9125, 0.6125, 0.8375, 0.6125, 0.8375, 0.6125, 0.8375, 0.6125, 0.9125, 0.6125, 0.9125, 0.3875, 0.9125, 0.3875, 0.9125, 0.3875, 0.8375, 0.3875, 0.8375, 0.6125, 0.9125, 0.6125, 0.9125, 0.6125, 0.9875, 0.6125, 0.9875, 0.5, 0.7625, 0.5, 0.7625, 0.6125, 0.7625, 0.6125, 0.7625, 0.6125, 0.7625, 0.6125, 0.7625, 0.6125, 0.8375, 0.6125, 0.8375, 0.3875, 0.9875, 0.3875, 0.9875, 0.3875, 0.9125, 0.3875, 0.9125, 0.3875, 0.8375, 0.3875, 0.8375, 0.3875, 0.7625, 0.3875, 0.7625, 0.5, 0.9875, 0.5, 0.9875, 0.3875, 0.9875, 0.3875, 0.9875, 0.6125, 0.9875, 0.6125, 0.9875, 0.5, 0.9875, 0.5, 0.9875, 0.3875, 0.7625, 0.3875, 0.7625, 0.5, 0.7625, 0.5, 0.7625, 0.3875, 0.8375, 0.3875, 0.9125, 0.5, 0.9125, 0.5, 0.8375, 0.3875, 0.7625, 0.3875, 0.8375, 0.5, 0.8375, 0.5, 0.7625, 0.3875, 0.9125, 0.3875, 0.9875, 0.5, 0.9875, 0.5, 0.9125, 0.3875, 0.8375, 0.5, 0.8375, 0.5, 0.9125, 0.3875, 0.9125, 0.3875, 0.7625, 0.5, 0.7625, 0.5, 0.8375, 0.3875, 0.8375, 0.3875, 0.9125, 0.5, 0.9125, 0.5, 0.9875, 0.3875, 0.9875, 0.5, 0.9125, 0.6125, 0.9125, 0.6125, 0.9875, 0.5, 0.9875, 0.5, 0.7625, 0.6125, 0.7625, 0.6125, 0.8375, 0.5, 0.8375, 0.5, 0.8375, 0.6125, 0.8375, 0.6125, 0.9125, 0.5, 0.9125, 0.5, 0.9125, 0.5, 0.9875, 0.6125, 0.9875, 0.6125, 0.9125, 0.5, 0.7625, 0.5, 0.8375, 0.6125, 0.8375, 0.6125, 0.7625, 0.5, 0.8375, 0.5, 0.9125, 0.6125, 0.9125, 0.6125, 0.8375, 0.6125, 0.8375, 0.6125, 0.8375, 0.6125, 0.9125, 0.6125, 0.9125, 0.3875, 0.9125, 0.3875, 0.9125, 0.3875, 0.8375, 0.3875, 0.8375, 0.6125, 0.9125, 0.6125, 0.9125, 0.6125, 0.9875, 0.6125, 0.9875, 0.5, 0.7625, 0.5, 0.7625, 0.6125, 0.7625, 0.6125, 0.7625, 0.6125, 0.7625, 0.6125, 0.7625, 0.6125, 0.8375, 0.6125, 0.8375, 0.3875, 0.9875, 0.3875, 0.9875, 0.3875, 0.9125, 0.3875, 0.9125, 0.3875, 0.8375, 0.3875, 0.8375, 0.3875, 0.7625, 0.3875, 0.7625, 0.5, 0.9875, 0.5, 0.9875, 0.3875, 0.9875, 0.3875, 0.9875, 0.6125, 0.9875, 0.6125, 0.9875, 0.5, 0.9875, 0.5, 0.9875, 0.3875, 0.7625, 0.3875, 0.7625, 0.5, 0.7625, 0.5, 0.7625, 0.3875, 0.8375, 0.3875, 0.9125, 0.5, 0.9125, 0.5, 0.8375, 0.3875, 0.7625, 0.3875, 0.8375, 0.5, 0.8375, 0.5, 0.7625, 0.3875, 0.9125, 0.3875, 0.9875, 0.5, 0.9875, 0.5, 0.9125, 0.3875, 0.8375, 0.5, 0.8375, 0.5, 0.9125, 0.3875, 0.9125, 0.3875, 0.7625, 0.5, 0.7625, 0.5, 0.8375, 0.3875, 0.8375, 0.3875, 0.9125, 0.5, 0.9125, 0.5, 0.9875, 0.3875, 0.9875, 0.5, 0.9125, 0.6125, 0.9125, 0.6125, 0.9875, 0.5, 0.9875, 0.5, 0.7625, 0.6125, 0.7625, 0.6125, 0.8375, 0.5, 0.8375, 0.5, 0.8375, 0.6125, 0.8375, 0.6125, 0.9125, 0.5, 0.9125, 0.5, 0.9125, 0.5, 0.9875, 0.6125, 0.9875, 0.6125, 0.9125, 0.5, 0.7625, 0.5, 0.8375, 0.6125, 0.8375, 0.6125, 0.7625, 0.5, 0.8375, 0.5, 0.9125, 0.6125, 0.9125, 0.6125, 0.8375, 0.6125, 0.8375, 0.6125, 0.8375, 0.6125, 0.9125, 0.6125, 0.9125, 0.3875, 0.9125, 0.3875, 0.9125, 0.3875, 0.8375, 0.3875, 0.8375, 0.6125, 0.9125, 0.6125, 0.9125, 0.6125, 0.9875, 0.6125, 0.9875, 0.5, 0.7625, 0.5, 0.7625, 0.6125, 0.7625, 0.6125, 0.7625, 0.6125, 0.7625, 0.6125, 0.7625, 0.6125, 0.8375, 0.6125, 0.8375, 0.3875, 0.9875, 0.3875, 0.9875, 0.3875, 0.9125, 0.3875, 0.9125, 0.3875, 0.8375, 0.3875, 0.8375, 0.3875, 0.7625, 0.3875, 0.7625, 0.5, 0.9875, 0.5, 0.9875, 0.3875, 0.9875, 0.3875, 0.9875, 0.6125, 0.9875, 0.6125, 0.9875, 0.5, 0.9875, 0.5, 0.9875, 0.3875, 0.7625, 0.3875, 0.7625, 0.5, 0.7625, 0.5, 0.7625, 0.3875, 0.8375, 0.3875, 0.9125, 0.5, 0.9125, 0.5, 0.8375, 0.3875, 0.7625, 0.3875, 0.8375, 0.5, 0.8375, 0.5, 0.7625, 0.3875, 0.9125, 0.3875, 0.9875, 0.5, 0.9875, 0.5, 0.9125, 0.3875, 0.8375, 0.5, 0.8375, 0.5, 0.9125, 0.3875, 0.9125, 0.3875, 0.7625, 0.5, 0.7625, 0.5, 0.8375, 0.3875, 0.8375, 0.3875, 0.9125, 0.5, 0.9125, 0.5, 0.9875, 0.3875, 0.9875, 0.5, 0.9125, 0.6125, 0.9125, 0.6125, 0.9875, 0.5, 0.9875, 0.5, 0.7625, 0.6125, 0.7625, 0.6125, 0.8375, 0.5, 0.8375, 0.5, 0.8375, 0.6125, 0.8375, 0.6125, 0.9125, 0.5, 0.9125, 0.5, 0.9125, 0.5, 0.9875, 0.6125, 0.9875, 0.6125, 0.9125, 0.5, 0.7625, 0.5, 0.8375, 0.6125, 0.8375, 0.6125, 0.7625, 0.5, 0.8375, 0.5, 0.9125, 0.6125, 0.9125, 0.6125, 0.8375, 0.6125, 0.8375, 0.6125, 0.8375, 0.6125, 0.9125, 0.6125, 0.9125, 0.3875, 0.9125, 0.3875, 0.9125, 0.3875, 0.8375, 0.3875, 0.8375, 0.6125, 0.9125, 0.6125, 0.9125, 0.6125, 0.9875, 0.6125, 0.9875, 0.5, 0.7625, 0.5, 0.7625, 0.6125, 0.7625, 0.6125, 0.7625, 0.6125, 0.7625, 0.6125, 0.7625, 0.6125, 0.8375, 0.6125, 0.8375, 0.3875, 0.9875, 0.3875, 0.9875, 0.3875, 0.9125, 0.3875, 0.9125, 0.3875, 0.8375, 0.3875, 0.8375, 0.3875, 0.7625, 0.3875, 0.7625, 0.5, 0.9875, 0.5, 0.9875, 0.3875, 0.9875, 0.3875, 0.9875, 0.6125, 0.9875, 0.6125, 0.9875, 0.5, 0.9875, 0.5, 0.9875, 0.3875, 0.7625, 0.3875, 0.7625, 0.5, 0.7625, 0.5, 0.7625, 0.3875, 0.8375, 0.3875, 0.9125, 0.5, 0.9125, 0.5, 0.8375, 0.3875, 0.7625, 0.3875, 0.8375, 0.5, 0.8375, 0.5, 0.7625, 0.3875, 0.9125, 0.3875, 0.9875, 0.5, 0.9875, 0.5, 0.9125, 0.3875, 0.8375, 0.5, 0.8375, 0.5, 0.9125, 0.3875, 0.9125, 0.3875, 0.7625, 0.5, 0.7625, 0.5, 0.8375, 0.3875, 0.8375, 0.3875, 0.9125, 0.5, 0.9125, 0.5, 0.9875, 0.3875, 0.9875, 0.5, 0.9125, 0.6125, 0.9125, 0.6125, 0.9875, 0.5, 0.9875, 0.5, 0.7625, 0.6125, 0.7625, 0.6125, 0.8375, 0.5, 0.8375, 0.5, 0.8375, 0.6125, 0.8375, 0.6125, 0.9125, 0.5, 0.9125, 0.5, 0.9125, 0.5, 0.9875, 0.6125, 0.9875, 0.6125, 0.9125, 0.5, 0.7625, 0.5, 0.8375, 0.6125, 0.8375, 0.6125, 0.7625, 0.5, 0.8375, 0.5, 0.9125, 0.6125, 0.9125, 0.6125, 0.8375, 0.6125, 0.8375, 0.6125, 0.8375, 0.6125, 0.9125, 0.6125, 0.9125, 0.3875, 0.9125, 0.3875, 0.9125, 0.3875, 0.8375, 0.3875, 0.8375, 0.6125, 0.9125, 0.6125, 0.9125, 0.6125, 0.9875, 0.6125, 0.9875, 0.5, 0.7625, 0.5, 0.7625, 0.6125, 0.7625, 0.6125, 0.7625, 0.6125, 0.7625, 0.6125, 0.7625, 0.6125, 0.8375, 0.6125, 0.8375, 0.3875, 0.9875, 0.3875, 0.9875, 0.3875, 0.9125, 0.3875, 0.9125, 0.3875, 0.8375, 0.3875, 0.8375, 0.3875, 0.7625, 0.3875, 0.7625, 0.5, 0.9875, 0.5, 0.9875, 0.3875, 0.9875, 0.3875, 0.9875, 0.6125, 0.9875, 0.6125, 0.9875, 0.5, 0.9875, 0.5, 0.9875, 0.3875, 0.7625, 0.3875, 0.7625, 0.5, 0.7625, 0.5, 0.7625, 0.3875, 0.8375, 0.3875, 0.9125, 0.5, 0.9125, 0.5, 0.8375, 0.3875, 0.7625, 0.3875, 0.8375, 0.5, 0.8375, 0.5, 0.7625, 0.3875, 0.9125, 0.3875, 0.9875, 0.5, 0.9875, 0.5, 0.9125, 0.3875, 0.8375, 0.5, 0.8375, 0.5, 0.9125, 0.3875, 0.9125, 0.3875, 0.7625, 0.5, 0.7625, 0.5, 0.8375, 0.3875, 0.8375, 0.3875, 0.9125, 0.5, 0.9125, 0.5, 0.9875, 0.3875, 0.9875, 0.5, 0.9125, 0.6125, 0.9125, 0.6125, 0.9875, 0.5, 0.9875, 0.5, 0.7625, 0.6125, 0.7625, 0.6125, 0.8375, 0.5, 0.8375, 0.5, 0.8375, 0.6125, 0.8375, 0.6125, 0.9125, 0.5, 0.9125, 0.5, 0.9125, 0.5, 0.9875, 0.6125, 0.9875, 0.6125, 0.9125, 0.5, 0.7625, 0.5, 0.8375, 0.6125, 0.8375, 0.6125, 0.7625, 0.5, 0.8375, 0.5, 0.9125, 0.6125, 0.9125, 0.6125, 0.8375, 0.6125, 0.8375, 0.6125, 0.8375, 0.6125, 0.9125, 0.6125, 0.9125, 0.3875, 0.9125, 0.3875, 0.9125, 0.3875, 0.8375, 0.3875, 0.8375, 0.6125, 0.9125, 0.6125, 0.9125, 0.6125, 0.9875, 0.6125, 0.9875, 0.5, 0.7625, 0.5, 0.7625, 0.6125, 0.7625, 0.6125, 0.7625, 0.6125, 0.7625, 0.6125, 0.7625, 0.6125, 0.8375, 0.6125, 0.8375, 0.3875, 0.9875, 0.3875, 0.9875, 0.3875, 0.9125, 0.3875, 0.9125, 0.3875, 0.8375, 0.3875, 0.8375, 0.3875, 0.7625, 0.3875, 0.7625, 0.5, 0.9875, 0.5, 0.9875, 0.3875, 0.9875, 0.3875, 0.9875, 0.6125, 0.9875, 0.6125, 0.9875, 0.5, 0.9875, 0.5, 0.9875, 0.3875, 0.7625, 0.3875, 0.7625, 0.5, 0.7625, 0.5, 0.7625, 0.3875, 0.8375, 0.3875, 0.9125, 0.5, 0.9125, 0.5, 0.8375, 0.3875, 0.7625, 0.3875, 0.8375, 0.5, 0.8375, 0.5, 0.7625, 0.3875, 0.9125, 0.3875, 0.9875, 0.5, 0.9875, 0.5, 0.9125, 0.3875, 0.8375, 0.5, 0.8375, 0.5, 0.9125, 0.3875, 0.9125, 0.3875, 0.7625, 0.5, 0.7625, 0.5, 0.8375, 0.3875, 0.8375, 0.3875, 0.9125, 0.5, 0.9125, 0.5, 0.9875, 0.3875, 0.9875, 0.5, 0.9125, 0.6125, 0.9125, 0.6125, 0.9875, 0.5, 0.9875, 0.5, 0.7625, 0.6125, 0.7625, 0.6125, 0.8375, 0.5, 0.8375, 0.5, 0.8375, 0.6125, 0.8375, 0.6125, 0.9125, 0.5, 0.9125, 0.5, 0.9125, 0.5, 0.9875, 0.6125, 0.9875, 0.6125, 0.9125, 0.5, 0.7625, 0.5, 0.8375, 0.6125, 0.8375, 0.6125, 0.7625, 0.5, 0.8375, 0.5, 0.9125, 0.6125, 0.9125, 0.6125, 0.8375, 0.6125, 0.8375, 0.6125, 0.8375, 0.6125, 0.9125, 0.6125, 0.9125, 0.3875, 0.9125, 0.3875, 0.9125, 0.3875, 0.8375, 0.3875, 0.8375, 0.6125, 0.9125, 0.6125, 0.9125, 0.6125, 0.9875, 0.6125, 0.9875, 0.5, 0.7625, 0.5, 0.7625, 0.6125, 0.7625, 0.6125, 0.7625, 0.6125, 0.7625, 0.6125, 0.7625, 0.6125, 0.8375, 0.6125, 0.8375, 0.3875, 0.9875, 0.3875, 0.9875, 0.3875, 0.9125, 0.3875, 0.9125, 0.3875, 0.8375, 0.3875, 0.8375, 0.3875, 0.7625, 0.3875, 0.7625, 0.5, 0.9875, 0.5, 0.9875, 0.3875, 0.9875, 0.3875, 0.9875, 0.6125, 0.9875, 0.6125, 0.9875, 0.5, 0.9875, 0.5, 0.9875, 0.3875, 0.7625, 0.3875, 0.7625, 0.5, 0.7625, 0.5, 0.7625, 0.3875, 0.8375, 0.3875, 0.9125, 0.5, 0.9125, 0.5, 0.8375, 0.3875, 0.7625, 0.3875, 0.8375, 0.5, 0.8375, 0.5, 0.7625, 0.3875, 0.9125, 0.3875, 0.9875, 0.5, 0.9875, 0.5, 0.9125, 0.3875, 0.8375, 0.5, 0.8375, 0.5, 0.9125, 0.3875, 0.9125, 0.3875, 0.7625, 0.5, 0.7625, 0.5, 0.8375, 0.3875, 0.8375, 0.3875, 0.9125, 0.5, 0.9125, 0.5, 0.9875, 0.3875, 0.9875, 0.5, 0.9125, 0.6125, 0.9125, 0.6125, 0.9875, 0.5, 0.9875, 0.5, 0.7625, 0.6125, 0.7625, 0.6125, 0.8375, 0.5, 0.8375, 0.5, 0.8375, 0.6125, 0.8375, 0.6125, 0.9125, 0.5, 0.9125, 0.5, 0.9125, 0.5, 0.9875, 0.6125, 0.9875, 0.6125, 0.9125, 0.5, 0.7625, 0.5, 0.8375, 0.6125, 0.8375, 0.6125, 0.7625, 0.5, 0.8375, 0.5, 0.9125, 0.6125, 0.9125, 0.6125, 0.8375, 0.6125, 0.8375, 0.6125, 0.8375, 0.6125, 0.9125, 0.6125, 0.9125, 0.3875, 0.9125, 0.3875, 0.9125, 0.3875, 0.8375, 0.3875, 0.8375, 0.6125, 0.9125, 0.6125, 0.9125, 0.6125, 0.9875, 0.6125, 0.9875, 0.5, 0.7625, 0.5, 0.7625, 0.6125, 0.7625, 0.6125, 0.7625, 0.6125, 0.7625, 0.6125, 0.7625, 0.6125, 0.8375, 0.6125, 0.8375, 0.3875, 0.9875, 0.3875, 0.9875, 0.3875, 0.9125, 0.3875, 0.9125, 0.3875, 0.8375, 0.3875, 0.8375, 0.3875, 0.7625, 0.3875, 0.7625, 0.5, 0.9875, 0.5, 0.9875, 0.3875, 0.9875, 0.3875, 0.9875, 0.6125, 0.9875, 0.6125, 0.9875, 0.5, 0.9875, 0.5, 0.9875, 0.3875, 0.7625, 0.3875, 0.7625, 0.5, 0.7625, 0.5, 0.7625, 0.3875, 0.8375, 0.3875, 0.9125, 0.5, 0.9125, 0.5, 0.8375, 0.3875, 0.7625, 0.3875, 0.8375, 0.5, 0.8375, 0.5, 0.7625, 0.3875, 0.9125, 0.3875, 0.9875, 0.5, 0.9875, 0.5, 0.9125, 0.3875, 0.8375, 0.5, 0.8375, 0.5, 0.9125, 0.3875, 0.9125, 0.3875, 0.7625, 0.5, 0.7625, 0.5, 0.8375, 0.3875, 0.8375, 0.3875, 0.9125, 0.5, 0.9125, 0.5, 0.9875, 0.3875, 0.9875, 0.3875, 0.9875, 0.3875, 0.7625, 0.4325, 0.7625, 0.4325, 0.9875, 0.4325, 0.9875, 0.4325, 0.7625, 0.4775, 0.7625, 0.4775, 0.9875, 0.4775, 0.9875, 0.4775, 0.7625, 0.5225, 0.7625, 0.5225, 0.9875, 0.5225, 0.9875, 0.5225, 0.7625, 0.5675, 0.7625, 0.5675, 0.9875, 0.6193, 0.7557, 0.5716, 0.7557, 0.5716, 0.7443, 0.6193, 0.7443, 0.5716, 0.7557, 0.5239, 0.7557, 0.5239, 0.7443, 0.5716, 0.7443, 0.5239, 0.7557, 0.4761, 0.7557, 0.4761, 0.7443, 0.5239, 0.7443, 0.4761, 0.7557, 0.4284, 0.7557, 0.4284, 0.7443, 0.4761, 0.7443, 0.6193, 0.5057, 0.5716, 0.5057, 0.5716, 0.4943, 0.6193, 0.4943, 0.5716, 0.5057, 0.5239, 0.5057, 0.5239, 0.4943, 0.5716, 0.4943, 0.5239, 0.5057, 0.4761, 0.5057, 0.4761, 0.4943, 0.5239, 0.4943, 0.4761, 0.5057, 0.4284, 0.5057, 0.4284, 0.4943, 0.4761, 0.4943, 0.6193, 0.2557, 0.5716, 0.2557, 0.5716, 0.2443, 0.6193, 0.2443, 0.5716, 0.2557, 0.5239, 0.2557, 0.5239, 0.2443, 0.5716, 0.2443, 0.5239, 0.2557, 0.4761, 0.2557, 0.4761, 0.2443, 0.5239, 0.2443, 0.4761, 0.2557, 0.4284, 0.2557, 0.4284, 0.2443, 0.4761, 0.2443, 0.3807, 0.9943, 0.4284, 0.9943, 0.4284, 1.0, 0.3807, 1.0, 0.4284, 0.9943, 0.4761, 0.9943, 0.4761, 1.0, 0.4284, 1.0, 0.4761, 0.9943, 0.5239, 0.9943, 0.5239, 1.0, 0.4761, 1.0, 0.5239, 0.9943, 0.5716, 0.9943, 0.5716, 1.0, 0.5239, 1.0, 0.6125, 0.4875, 0.5675, 0.4875, 0.5675, 0.4875, 0.6125, 0.4875, 0.5675, 0.4875, 0.5225, 0.4875, 0.5225, 0.4875, 0.5675, 0.4875, 0.5225, 0.4875, 0.4775, 0.4875, 0.4775, 0.4875, 0.5225, 0.4875, 0.4775, 0.4875, 0.4325, 0.4875, 0.4325, 0.4875, 0.4775, 0.4875, 0.3875, 0.2625, 0.4325, 0.2625, 0.4325, 0.2625, 0.3875, 0.2625, 0.4325, 0.2625, 0.4775, 0.2625, 0.4775, 0.2625, 0.4325, 0.2625, 0.4775, 0.2625, 0.5225, 0.2625, 0.5225, 0.2625, 0.4775, 0.2625, 0.5225, 0.2625, 0.5675, 0.2625, 0.5675, 0.2625, 0.5225, 0.2625, 0.3875, 0.2625, 0.4325, 0.2625, 0.4325, 0.4875, 0.3875, 0.4875, 0.4325, 0.2625, 0.4775, 0.2625, 0.4775, 0.4875, 0.4325, 0.4875, 0.4775, 0.2625, 0.5225, 0.2625, 0.5225, 0.4875, 0.4775, 0.4875, 0.5225, 0.2625, 0.5675, 0.2625, 0.5675, 0.4875, 0.5225, 0.4875, 0.6125, 0.2375, 0.5675, 0.2375, 0.5675, 0.2375, 0.6125, 0.2375, 0.5675, 0.2375, 0.5225, 0.2375, 0.5225, 0.2375, 0.5675, 0.2375, 0.5225, 0.2375, 0.4775, 0.2375, 0.4775, 0.2375, 0.5225, 0.2375, 0.4775, 0.2375, 0.4325, 0.2375, 0.4325, 0.2375, 0.4775, 0.2375, 0.3875, 0.0125, 0.4325, 0.0125, 0.4325, 0.2375, 0.3875, 0.2375, 0.4325, 0.0125, 0.4775, 0.0125, 0.4775, 0.2375, 0.4325, 0.2375, 0.4775, 0.0125, 0.5225, 0.0125, 0.5225, 0.2375, 0.4775, 0.2375, 0.5225, 0.0125, 0.5675, 0.0125, 0.5675, 0.2375, 0.5225, 0.2375, 0.6125, 0.9875, 0.5675, 0.9875, 0.5675, 0.9875, 0.6125, 0.9875, 0.5675, 0.9875, 0.5225, 0.9875, 0.5225, 0.9875, 0.5675, 0.9875, 0.5225, 0.9875, 0.4775, 0.9875, 0.4775, 0.9875, 0.5225, 0.9875, 0.4775, 0.9875, 0.4325, 0.9875, 0.4325, 0.9875, 0.4775, 0.9875, 0.3875, 0.7625, 0.4325, 0.7625, 0.4325, 0.7625, 0.3875, 0.7625, 0.4325, 0.7625, 0.4775, 0.7625, 0.4775, 0.7625, 0.4325, 0.7625, 0.4775, 0.7625, 0.5225, 0.7625, 0.5225, 0.7625, 0.4775, 0.7625, 0.5225, 0.7625, 0.5675, 0.7625, 0.5675, 0.7625, 0.5225, 0.7625, 0.6125, 0.7375, 0.5675, 0.7375, 0.5675, 0.7375, 0.6125, 0.7375, 0.5675, 0.7375, 0.5225, 0.7375, 0.5225, 0.7375, 0.5675, 0.7375, 0.5225, 0.7375, 0.4775, 0.7375, 0.4775, 0.7375, 0.5225, 0.7375, 0.4775, 0.7375, 0.4325, 0.7375, 0.4325, 0.7375, 0.4775, 0.7375, 0.3875, 0.5125, 0.4325, 0.5125, 0.4325, 0.5125, 0.3875, 0.5125, 0.4325, 0.5125, 0.4775, 0.5125, 0.4775, 0.5125, 0.4325, 0.5125, 0.4775, 0.5125, 0.5225, 0.5125, 0.5225, 0.5125, 0.4775, 0.5125, 0.5225, 0.5125, 0.5675, 0.5125, 0.5675, 0.5125, 0.5225, 0.5125, 0.3875, 0.5125, 0.4325, 0.5125, 0.4325, 0.7375, 0.3875, 0.7375, 0.4325, 0.5125, 0.4775, 0.5125, 0.4775, 0.7375, 0.4325, 0.7375, 0.4775, 0.5125, 0.5225, 0.5125, 0.5225, 0.7375, 0.4775, 0.7375, 0.5225, 0.5125, 0.5675, 0.5125, 0.5675, 0.7375, 0.5225, 0.7375, 0.6125, 0.5125, 0.5675, 0.5125, 0.5716, 0.5057, 0.6193, 0.5057, 0.5675, 0.5125, 0.5225, 0.5125, 0.5239, 0.5057, 0.5716, 0.5057, 0.5225, 0.5125, 0.4775, 0.5125, 0.4761, 0.5057, 0.5239, 0.5057, 0.4775, 0.5125, 0.4325, 0.5125, 0.4284, 0.5057, 0.4761, 0.5057, 0.3875, 0.2375, 0.4325, 0.2375, 0.4284, 0.2443, 0.3807, 0.2443, 0.4325, 0.2375, 0.4775, 0.2375, 0.4761, 0.2443, 0.4284, 0.2443, 0.4775, 0.2375, 0.5225, 0.2375, 0.5239, 0.2443, 0.4761, 0.2443, 0.5225, 0.2375, 0.5675, 0.2375, 0.5716, 0.2443, 0.5239, 0.2443, 0.3875, 0.9875, 0.4325, 0.9875, 0.4284, 0.9943, 0.3807, 0.9943, 0.4325, 0.9875, 0.4775, 0.9875, 0.4761, 0.9943, 0.4284, 0.9943, 0.4775, 0.9875, 0.5225, 0.9875, 0.5239, 0.9943, 0.4761, 0.9943, 0.5225, 0.9875, 0.5675, 0.9875, 0.5716, 0.9943, 0.5239, 0.9943, 0.6125, 0.0125, 0.5675, 0.0125, 0.5716, 0.005722, 0.6193, 0.005722, 0.5675, 0.0125, 0.5225, 0.0125, 0.5239, 0.005722, 0.5716, 0.005722, 0.5225, 0.0125, 0.4775, 0.0125, 0.4761, 0.005722, 0.5239, 0.005722, 0.4775, 0.0125, 0.4325, 0.0125, 0.4284, 0.005722, 0.4761, 0.005722, 0.3875, 0.7375, 0.4325, 0.7375, 0.4284, 0.7443, 0.3807, 0.7443, 0.4325, 0.7375, 0.4775, 0.7375, 0.4761, 0.7443, 0.4284, 0.7443, 0.4775, 0.7375, 0.5225, 0.7375, 0.5239, 0.7443, 0.4761, 0.7443, 0.5225, 0.7375, 0.5675, 0.7375, 0.5716, 0.7443, 0.5239, 0.7443, 0.3875, 0.4875, 0.4325, 0.4875, 0.4284, 0.4943, 0.3807, 0.4943, 0.4325, 0.4875, 0.4775, 0.4875, 0.4761, 0.4943, 0.4284, 0.4943, 0.4775, 0.4875, 0.5225, 0.4875, 0.5239, 0.4943, 0.4761, 0.4943, 0.5225, 0.4875, 0.5675, 0.4875, 0.5716, 0.4943, 0.5239, 0.4943, 0.6125, 0.2625, 0.5675, 0.2625, 0.5716, 0.2557, 0.6193, 0.2557, 0.5675, 0.2625, 0.5225, 0.2625, 0.5239, 0.2557, 0.5716, 0.2557, 0.5225, 0.2625, 0.4775, 0.2625, 0.4761, 0.2557, 0.5239, 0.2557, 0.4775, 0.2625, 0.4325, 0.2625, 0.4284, 0.2557, 0.4761, 0.2557, 0.6125, 0.7625, 0.5675, 0.7625, 0.5716, 0.7557, 0.6193, 0.7557, 0.5675, 0.7625, 0.5225, 0.7625, 0.5239, 0.7557, 0.5716, 0.7557, 0.5225, 0.7625, 0.4775, 0.7625, 0.4761, 0.7557, 0.5239, 0.7557, 0.4775, 0.7625, 0.4325, 0.7625, 0.4284, 0.7557, 0.4761, 0.7557, 0.3875, 0.0125, 0.4325, 0.0125, 0.4325, 0.0125, 0.3875, 0.0125, 0.4325, 0.0125, 0.4775, 0.0125, 0.4775, 0.0125, 0.4325, 0.0125, 0.4775, 0.0125, 0.5225, 0.0125, 0.5225, 0.0125, 0.4775, 0.0125, 0.5225, 0.0125, 0.5675, 0.0125, 0.5675, 0.0125, 0.5225, 0.0125])
me_cube.materials.append(mat_crateframe)
me_cube.materials.append(mat_cratebackground)
me_cube.materials.append(mat_crateplank)
me_cube.use_remesh_fix_poles = True
me_cube.use_remesh_preserve_attributes = False
me_cube.use_mirror_vertex_groups = False
me_cube.update()

# ---- objects
ob_crate = bpy.data.objects.new('Crate', me_cube)

# ---- transforms, parenting, visibility, modifiers, constraints
ob_crate.location = (0.0, -0.03606, 0.0)
ob_crate.lineart.crease_threshold = 0.0
_m = ob_crate.modifiers.new('Auto Smooth', 'NODES')
_m.node_group = ng_auto_smooth
_gi = [s.identifier for s in ng_auto_smooth.interface.items_tree if s.item_type == 'SOCKET' and s.in_out == 'INPUT']
_m[_gi[1]] = 0.5236  # Angle

# ---- collection membership
col_collection.objects.link(ob_crate)

# ---- scene / render settings (as saved in the file)
scene.frame_start = 1; scene.frame_end = 250; scene.frame_set(1)
scene.render.engine = 'BLENDER_EEVEE_NEXT'
scene.cycles.use_denoising = False
scene.cycles.samples = 128
scene.cycles.sampling_pattern = 'TABULATED_SOBOL'
scene.cycles.use_adaptive_sampling = False
scene.cycles.use_light_tree = False
scene.view_settings.view_transform = 'Filmic'
bpy.context.view_layer.update()

# ---- added for rendering (the .blend has no active camera and no usable light): camera, sun
cam_auto = bpy.data.cameras.new('AutoCamera')
cam_auto.lens = 50.0
cam_auto.sensor_width = 36.0
cam_auto.clip_end = 1000.0
ob_auto_camera = bpy.data.objects.new('AutoCamera', cam_auto)
scene.collection.objects.link(ob_auto_camera)
ob_auto_camera.location = (1.29838, -1.54387, 1.42776)
ob_auto_camera.rotation_euler = (1.09748, -7.21219e-08, 0.694738)
scene.camera = ob_auto_camera
light_auto_sun = bpy.data.lights.new('AutoSun', 'SUN')
light_auto_sun.energy = 3.0
light_auto_sun.angle = 0.0523599
ob_auto_sun = bpy.data.objects.new('AutoSun', light_auto_sun)
scene.collection.objects.link(ob_auto_sun)
ob_auto_sun.rotation_euler = (0.872665, 0.174533, 0.523599)
bpy.context.view_layer.update()

